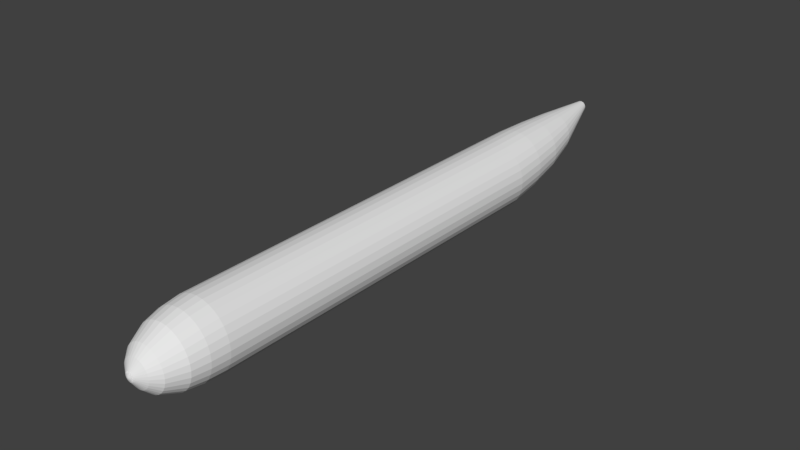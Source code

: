 # Source: plane.blend  (saved by Blender 2.78.0; exported with 4.5.12 LTS)
import bpy
from mathutils import Matrix  # noqa: F401  (used for matrix-valued properties, if any)

bpy.ops.wm.read_factory_settings(use_empty=True)
scene = bpy.context.scene
scene.name = 'Scene'

# ---- collections
col_collection_1 = bpy.data.collections.new('Collection 1'); scene.collection.children.link(col_collection_1)

# ---- world
world_world = bpy.data.worlds.new('World'); scene.world = world_world
world_world.color = (0.05088, 0.05088, 0.05088)
world_world.use_sun_shadow = False
world_world.sun_shadow_jitter_overblur = 0.0
world_world.cycles.sampling_method = 'MANUAL'

# ---- meshes
me_cylinder = bpy.data.meshes.new('Cylinder')
me_cylinder.from_pydata([(0.0, 2.0, 0.2979), (0.1951, 1.981, 0.2979), (0.3827, 1.924, 0.2979), (0.5556, 1.831, 0.2979), (0.7071, 1.707, 0.2979), (0.8315, 1.556, 0.2979), (0.9239, 1.383, 0.2979), (0.9808, 1.195, 0.2979), (1.0, 1.0, 0.2979), (0.9808, 0.8049, 0.2979), (0.9239, 0.6173, 0.2979), (0.8315, 0.4444, 0.2979), (0.7071, 0.2929, 0.2979), (0.5556, 0.1685, 0.2979), (0.3827, 0.07612, 0.2979), (0.1951, 0.01921, 0.2979), (-3.258e-07, -7.55e-08, 0.2979), (-0.1951, 0.01921, 0.2979), (-0.3827, 0.07612, 0.2979), (-0.5556, 0.1685, 0.2979), (-0.7071, 0.2929, 0.2979), (-0.8315, 0.4444, 0.2979), (-0.9239, 0.6173, 0.2979), (-0.9808, 0.8049, 0.2979), (-1.0, 1.0, 0.2979), (-0.9808, 1.195, 0.2979), (-0.9239, 1.383, 0.2979), (-0.8315, 1.556, 0.2979), (-0.7071, 1.707, 0.2979), (-0.5556, 1.831, 0.2979), (-0.3827, 1.924, 0.2979), (-0.1951, 1.981, 0.2979), (0.0, 2.0, -1.902), (0.1951, 1.981, -1.902), (0.3827, 1.924, -1.902), (0.5556, 1.831, -1.902), (0.7071, 1.707, -1.902), (0.8315, 1.556, -1.902), (0.9239, 1.383, -1.902), (0.9808, 1.195, -1.902), (1.0, 1.0, -1.902), (0.9808, 0.8049, -1.902), (0.9239, 0.6173, -1.902), (0.8315, 0.4444, -1.902), (0.7071, 0.2929, -1.902), (0.5556, 0.1685, -1.902), (0.3827, 0.07612, -1.902), (0.1951, 0.01921, -1.902), (-3.258e-07, -1.192e-07, -1.902), (-0.1951, 0.01921, -1.902), (-0.3827, 0.07612, -1.902), (-0.5556, 0.1685, -1.902), (-0.7071, 0.2929, -1.902), (-0.8315, 0.4444, -1.902), (-0.9239, 0.6173, -1.902), (-0.9808, 0.8049, -1.902), (-1.0, 1.0, -1.902), (-0.9808, 1.195, -1.902), (-0.9239, 1.383, -1.902), (-0.8315, 1.556, -1.902), (-0.7071, 1.707, -1.902), (-0.5556, 1.831, -1.902), (-0.3827, 1.924, -1.902), (-0.1951, 1.981, -1.902), (0.0, 2.0, -1.902), (0.1951, 1.981, -1.902), (0.3827, 1.924, -1.902), (0.5556, 1.831, -1.902), (0.7071, 1.707, -1.902), (0.8315, 1.556, -1.902), (0.9239, 1.383, -1.902), (0.9808, 1.195, -1.902), (1.0, 1.0, -1.902), (0.9808, 0.8049, -1.902), (0.9239, 0.6173, -1.902), (0.8315, 0.4444, -1.902), (0.7071, 0.2929, -1.902), (0.5556, 0.1685, -1.902), (0.3827, 0.07612, -1.902), (0.1951, 0.01921, -1.902), (-3.258e-07, -1.192e-07, -1.902), (-0.1951, 0.01921, -1.902), (-0.3827, 0.07612, -1.902), (-0.5556, 0.1685, -1.902), (-0.7071, 0.2929, -1.902), (-0.8315, 0.4444, -1.902), (-0.9239, 0.6173, -1.902), (-0.9808, 0.8049, -1.902), (-1.0, 1.0, -1.902), (-0.9808, 1.195, -1.902), (-0.9239, 1.383, -1.902), (-0.8315, 1.556, -1.902), (-0.7071, 1.707, -1.902), (-0.5556, 1.831, -1.902), (-0.3827, 1.924, -1.902), (-0.1951, 1.981, -1.902), (0.0, 2.0, -1.902), (0.1951, 1.981, -1.902), (0.3827, 1.924, -1.902), (0.5556, 1.831, -1.902), (0.7071, 1.707, -1.902), (0.8315, 1.556, -1.902), (0.9239, 1.383, -1.902), (0.9808, 1.195, -1.902), (1.0, 1.0, -1.902), (0.9808, 0.8049, -1.902), (0.9239, 0.6173, -1.902), (0.8315, 0.4444, -1.902), (0.7071, 0.2929, -1.902), (0.5556, 0.1685, -1.902), (0.3827, 0.07612, -1.902), (0.1951, 0.01921, -1.902), (-3.258e-07, -1.192e-07, -1.902), (-0.1951, 0.01921, -1.902), (-0.3827, 0.07612, -1.902), (-0.5556, 0.1685, -1.902), (-0.7071, 0.2929, -1.902), (-0.8315, 0.4444, -1.902), (-0.9239, 0.6173, -1.902), (-0.9808, 0.8049, -1.902), (-1.0, 1.0, -1.902), (-0.9808, 1.195, -1.902), (-0.9239, 1.383, -1.902), (-0.8315, 1.556, -1.902), (-0.7071, 1.707, -1.902), (-0.5556, 1.831, -1.902), (-0.3827, 1.924, -1.902), (-0.1951, 1.981, -1.902), (0.0, 2.0, -1.902), (0.1951, 1.981, -1.902), (0.3827, 1.924, -1.902), (0.5556, 1.831, -1.902), (0.7071, 1.707, -1.902), (0.8315, 1.556, -1.902), (0.9239, 1.383, -1.902), (0.9808, 1.195, -1.902), (1.0, 1.0, -1.902), (0.9808, 0.8049, -1.902), (0.9239, 0.6173, -1.902), (0.8315, 0.4444, -1.902), (0.7071, 0.2929, -1.902), (0.5556, 0.1685, -1.902), (0.3827, 0.07612, -1.902), (0.1951, 0.01921, -1.902), (-3.258e-07, -1.192e-07, -1.902), (-0.1951, 0.01921, -1.902), (-0.3827, 0.07612, -1.902), (-0.5556, 0.1685, -1.902), (-0.7071, 0.2929, -1.902), (-0.8315, 0.4444, -1.902), (-0.9239, 0.6173, -1.902), (-0.9808, 0.8049, -1.902), (-1.0, 1.0, -1.902), (-0.9808, 1.195, -1.902), (-0.9239, 1.383, -1.902), (-0.8315, 1.556, -1.902), (-0.7071, 1.707, -1.902), (-0.5556, 1.831, -1.902), (-0.3827, 1.924, -1.902), (-0.1951, 1.981, -1.902), (0.0, 2.0, -1.902), (0.1951, 1.981, -1.902), (0.3827, 1.924, -1.902), (0.5556, 1.831, -1.902), (0.7071, 1.707, -1.902), (0.8315, 1.556, -1.902), (0.9239, 1.383, -1.902), (0.9808, 1.195, -1.902), (1.0, 1.0, -1.902), (0.9808, 0.8049, -1.902), (0.9239, 0.6173, -1.902), (0.8315, 0.4444, -1.902), (0.7071, 0.2929, -1.902), (0.5556, 0.1685, -1.902), (0.3827, 0.07612, -1.902), (0.1951, 0.01921, -1.902), (-3.258e-07, -1.192e-07, -1.902), (-0.1951, 0.01921, -1.902), (-0.3827, 0.07612, -1.902), (-0.5556, 0.1685, -1.902), (-0.7071, 0.2929, -1.902), (-0.8315, 0.4444, -1.902), (-0.9239, 0.6173, -1.902), (-0.9808, 0.8049, -1.902), (-1.0, 1.0, -1.902), (-0.9808, 1.195, -1.902), (-0.9239, 1.383, -1.902), (-0.8315, 1.556, -1.902), (-0.7071, 1.707, -1.902), (-0.5556, 1.831, -1.902), (-0.3827, 1.924, -1.902), (-0.1951, 1.981, -1.902), (0.0, 2.0, -1.902), (0.1951, 1.981, -1.902), (0.3827, 1.924, -1.902), (0.5556, 1.831, -1.902), (0.7071, 1.707, -1.902), (0.8315, 1.556, -1.902), (0.9239, 1.383, -1.902), (0.9808, 1.195, -1.902), (1.0, 1.0, -1.902), (0.9808, 0.8049, -1.902), (0.9239, 0.6173, -1.902), (0.8315, 0.4444, -1.902), (0.7071, 0.2929, -1.902), (0.5556, 0.1685, -1.902), (0.3827, 0.07612, -1.902), (0.1951, 0.01921, -1.902), (-3.258e-07, -1.192e-07, -1.902), (-0.1951, 0.01921, -1.902), (-0.3827, 0.07612, -1.902), (-0.5556, 0.1685, -1.902), (-0.7071, 0.2929, -1.902), (-0.8315, 0.4444, -1.902), (-0.9239, 0.6173, -1.902), (-0.9808, 0.8049, -1.902), (-1.0, 1.0, -1.902), (-0.9808, 1.195, -1.902), (-0.9239, 1.383, -1.902), (-0.8315, 1.556, -1.902), (-0.7071, 1.707, -1.902), (-0.5556, 1.831, -1.902), (-0.3827, 1.924, -1.902), (-0.1951, 1.981, -1.902), (0.0, 2.0, -1.902), (0.1951, 1.981, -1.902), (0.3827, 1.924, -1.902), (0.5556, 1.831, -1.902), (0.7071, 1.707, -1.902), (0.8315, 1.556, -1.902), (0.9239, 1.383, -1.902), (0.9808, 1.195, -1.902), (1.0, 1.0, -1.902), (0.9808, 0.8049, -1.902), (0.9239, 0.6173, -1.902), (0.8315, 0.4444, -1.902), (0.7071, 0.2929, -1.902), (0.5556, 0.1685, -1.902), (0.3827, 0.07612, -1.902), (0.1951, 0.01921, -1.902), (-3.258e-07, -1.192e-07, -1.902), (-0.1951, 0.01921, -1.902), (-0.3827, 0.07612, -1.902), (-0.5556, 0.1685, -1.902), (-0.7071, 0.2929, -1.902), (-0.8315, 0.4444, -1.902), (-0.9239, 0.6173, -1.902), (-0.9808, 0.8049, -1.902), (-1.0, 1.0, -1.902), (-0.9808, 1.195, -1.902), (-0.9239, 1.383, -1.902), (-0.8315, 1.556, -1.902), (-0.7071, 1.707, -1.902), (-0.5556, 1.831, -1.902), (-0.3827, 1.924, -1.902), (-0.1951, 1.981, -1.902), (0.0, 2.0, -1.902), (0.1951, 1.981, -1.902), (0.3827, 1.924, -1.902), (0.5556, 1.831, -1.902), (0.7071, 1.707, -1.902), (0.8315, 1.556, -1.902), (0.9239, 1.383, -1.902), (0.9808, 1.195, -1.902), (1.0, 1.0, -1.902), (0.9808, 0.8049, -1.902), (0.9239, 0.6173, -1.902), (0.8315, 0.4444, -1.902), (0.7071, 0.2929, -1.902), (0.5556, 0.1685, -1.902), (0.3827, 0.07612, -1.902), (0.1951, 0.01921, -1.902), (-3.258e-07, -1.192e-07, -1.902), (-0.1951, 0.01921, -1.902), (-0.3827, 0.07612, -1.902), (-0.5556, 0.1685, -1.902), (-0.7071, 0.2929, -1.902), (-0.8315, 0.4444, -1.902), (-0.9239, 0.6173, -1.902), (-0.9808, 0.8049, -1.902), (-1.0, 1.0, -1.902), (-0.9808, 1.195, -1.902), (-0.9239, 1.383, -1.902), (-0.8315, 1.556, -1.902), (-0.7071, 1.707, -1.902), (-0.5556, 1.831, -1.902), (-0.3827, 1.924, -1.902), (-0.1951, 1.981, -1.902), (0.0, 2.0, -1.902), (0.1951, 1.981, -1.902), (0.3827, 1.924, -1.902), (0.5556, 1.831, -1.902), (0.7071, 1.707, -1.902), (0.8315, 1.556, -1.902), (0.9239, 1.383, -1.902), (0.9808, 1.195, -1.902), (1.0, 1.0, -1.902), (0.9808, 0.8049, -1.902), (0.9239, 0.6173, -1.902), (0.8315, 0.4444, -1.902), (0.7071, 0.2929, -1.902), (0.5556, 0.1685, -1.902), (0.3827, 0.07612, -1.902), (0.1951, 0.01921, -1.902), (-3.258e-07, -1.192e-07, -1.902), (-0.1951, 0.01921, -1.902), (-0.3827, 0.07612, -1.902), (-0.5556, 0.1685, -1.902), (-0.7071, 0.2929, -1.902), (-0.8315, 0.4444, -1.902), (-0.9239, 0.6173, -1.902), (-0.9808, 0.8049, -1.902), (-1.0, 1.0, -1.902), (-0.9808, 1.195, -1.902), (-0.9239, 1.383, -1.902), (-0.8315, 1.556, -1.902), (-0.7071, 1.707, -1.902), (-0.5556, 1.831, -1.902), (-0.3827, 1.924, -1.902), (-0.1951, 1.981, -1.902), (7.702e-09, 2.012, -2.102), (0.1825, 1.995, -2.102), (0.3579, 1.941, -2.102), (0.5197, 1.855, -2.102), (0.6614, 1.739, -2.102), (0.7777, 1.597, -2.102), (0.8642, 1.435, -2.102), (0.9174, 1.26, -2.102), (0.9354, 1.077, -2.102), (0.9174, 0.8946, -2.102), (0.8642, 0.7192, -2.102), (0.7777, 0.5575, -2.102), (0.6614, 0.4157, -2.102), (0.5197, 0.2994, -2.102), (0.3579, 0.213, -2.102), (0.1825, 0.1597, -2.102), (-2.971e-07, 0.1418, -2.102), (-0.1825, 0.1597, -2.102), (-0.3579, 0.213, -2.102), (-0.5197, 0.2994, -2.102), (-0.6614, 0.4157, -2.102), (-0.7777, 0.5575, -2.102), (-0.8642, 0.7192, -2.102), (-0.9174, 0.8946, -2.102), (-0.9354, 1.077, -2.102), (-0.9174, 1.26, -2.102), (-0.8642, 1.435, -2.102), (-0.7777, 1.597, -2.102), (-0.6614, 1.739, -2.102), (-0.5197, 1.855, -2.102), (-0.3579, 1.941, -2.102), (-0.1825, 1.995, -2.102), (7.702e-09, 2.012, -2.102), (0.1825, 1.995, -2.102), (0.3579, 1.941, -2.102), (0.5197, 1.855, -2.102), (0.6614, 1.739, -2.102), (0.7777, 1.597, -2.102), (0.8642, 1.435, -2.102), (0.9174, 1.26, -2.102), (0.9354, 1.077, -2.102), (0.9174, 0.8946, -2.102), (0.8642, 0.7192, -2.102), (0.7777, 0.5575, -2.102), (0.6614, 0.4157, -2.102), (0.5197, 0.2994, -2.102), (0.3579, 0.213, -2.102), (0.1825, 0.1597, -2.102), (-2.971e-07, 0.1418, -2.102), (-0.1825, 0.1597, -2.102), (-0.3579, 0.213, -2.102), (-0.5197, 0.2994, -2.102), (-0.6614, 0.4157, -2.102), (-0.7777, 0.5575, -2.102), (-0.8642, 0.7192, -2.102), (-0.9174, 0.8946, -2.102), (-0.9354, 1.077, -2.102), (-0.9174, 1.26, -2.102), (-0.8642, 1.435, -2.102), (-0.7777, 1.597, -2.102), (-0.6614, 1.739, -2.102), (-0.5197, 1.855, -2.102), (-0.3579, 1.941, -2.102), (-0.1825, 1.995, -2.102), (7.702e-09, 2.012, -2.102), (0.1825, 1.995, -2.102), (0.3579, 1.941, -2.102), (0.5197, 1.855, -2.102), (0.6614, 1.739, -2.102), (0.7777, 1.597, -2.102), (0.8642, 1.435, -2.102), (0.9174, 1.26, -2.102), (0.9354, 1.077, -2.102), (0.9174, 0.8946, -2.102), (0.8642, 0.7192, -2.102), (0.7777, 0.5575, -2.102), (0.6614, 0.4157, -2.102), (0.5197, 0.2994, -2.102), (0.3579, 0.213, -2.102), (0.1825, 0.1597, -2.102), (-2.971e-07, 0.1418, -2.102), (-0.1825, 0.1597, -2.102), (-0.3579, 0.213, -2.102), (-0.5197, 0.2994, -2.102), (-0.6614, 0.4157, -2.102), (-0.7777, 0.5575, -2.102), (-0.8642, 0.7192, -2.102), (-0.9174, 0.8946, -2.102), (-0.9354, 1.077, -2.102), (-0.9174, 1.26, -2.102), (-0.8642, 1.435, -2.102), (-0.7777, 1.597, -2.102), (-0.6614, 1.739, -2.102), (-0.5197, 1.855, -2.102), (-0.3579, 1.941, -2.102), (-0.1825, 1.995, -2.102), (7.702e-09, 2.012, -2.102), (0.1825, 1.995, -2.102), (0.3579, 1.941, -2.102), (0.5197, 1.855, -2.102), (0.6614, 1.739, -2.102), (0.7777, 1.597, -2.102), (0.8642, 1.435, -2.102), (0.9174, 1.26, -2.102), (0.9354, 1.077, -2.102), (0.9174, 0.8946, -2.102), (0.8642, 0.7192, -2.102), (0.7777, 0.5575, -2.102), (0.6614, 0.4157, -2.102), (0.5197, 0.2994, -2.102), (0.3579, 0.213, -2.102), (0.1825, 0.1597, -2.102), (-2.971e-07, 0.1418, -2.102), (-0.1825, 0.1597, -2.102), (-0.3579, 0.213, -2.102), (-0.5197, 0.2994, -2.102), (-0.6614, 0.4157, -2.102), (-0.7777, 0.5575, -2.102), (-0.8642, 0.7192, -2.102), (-0.9174, 0.8946, -2.102), (-0.9354, 1.077, -2.102), (-0.9174, 1.26, -2.102), (-0.8642, 1.435, -2.102), (-0.7777, 1.597, -2.102), (-0.6614, 1.739, -2.102), (-0.5197, 1.855, -2.102), (-0.3579, 1.941, -2.102), (-0.1825, 1.995, -2.102), (7.702e-09, 2.012, -2.102), (0.1825, 1.995, -2.102), (0.3579, 1.941, -2.102), (0.5197, 1.855, -2.102), (0.6614, 1.739, -2.102), (0.7777, 1.597, -2.102), (0.8642, 1.435, -2.102), (0.9174, 1.26, -2.102), (0.9354, 1.077, -2.102), (0.9174, 0.8946, -2.102), (0.8642, 0.7192, -2.102), (0.7777, 0.5575, -2.102), (0.6614, 0.4157, -2.102), (0.5197, 0.2994, -2.102), (0.3579, 0.213, -2.102), (0.1825, 0.1597, -2.102), (-2.971e-07, 0.1418, -2.102), (-0.1825, 0.1597, -2.102), (-0.3579, 0.213, -2.102), (-0.5197, 0.2994, -2.102), (-0.6614, 0.4157, -2.102), (-0.7777, 0.5575, -2.102), (-0.8642, 0.7192, -2.102), (-0.9174, 0.8946, -2.102), (-0.9354, 1.077, -2.102), (-0.9174, 1.26, -2.102), (-0.8642, 1.435, -2.102), (-0.7777, 1.597, -2.102), (-0.6614, 1.739, -2.102), (-0.5197, 1.855, -2.102), (-0.3579, 1.941, -2.102), (-0.1825, 1.995, -2.102), (7.702e-09, 2.012, -2.102), (0.1825, 1.995, -2.102), (0.3579, 1.941, -2.102), (0.5197, 1.855, -2.102), (0.6614, 1.739, -2.102), (0.7777, 1.597, -2.102), (0.8642, 1.435, -2.102), (0.9174, 1.26, -2.102), (0.9354, 1.077, -2.102), (0.9174, 0.8946, -2.102), (0.8642, 0.7192, -2.102), (0.7777, 0.5575, -2.102), (0.6614, 0.4157, -2.102), (0.5197, 0.2994, -2.102), (0.3579, 0.213, -2.102), (0.1825, 0.1597, -2.102), (-2.971e-07, 0.1418, -2.102), (-0.1825, 0.1597, -2.102), (-0.3579, 0.213, -2.102), (-0.5197, 0.2994, -2.102), (-0.6614, 0.4157, -2.102), (-0.7777, 0.5575, -2.102), (-0.8642, 0.7192, -2.102), (-0.9174, 0.8946, -2.102), (-0.9354, 1.077, -2.102), (-0.9174, 1.26, -2.102), (-0.8642, 1.435, -2.102), (-0.7777, 1.597, -2.102), (-0.6614, 1.739, -2.102), (-0.5197, 1.855, -2.102), (-0.3579, 1.941, -2.102), (-0.1825, 1.995, -2.102), (7.702e-09, 2.012, -2.102), (0.1825, 1.995, -2.102), (0.3579, 1.941, -2.102), (0.5197, 1.855, -2.102), (0.6614, 1.739, -2.102), (0.7777, 1.597, -2.102), (0.8642, 1.435, -2.102), (0.9174, 1.26, -2.102), (0.9354, 1.077, -2.102), (0.9174, 0.8946, -2.102), (0.8642, 0.7192, -2.102), (0.7777, 0.5575, -2.102), (0.6614, 0.4157, -2.102), (0.5197, 0.2994, -2.102), (0.3579, 0.213, -2.102), (0.1825, 0.1597, -2.102), (-2.971e-07, 0.1418, -2.102), (-0.1825, 0.1597, -2.102), (-0.3579, 0.213, -2.102), (-0.5197, 0.2994, -2.102), (-0.6614, 0.4157, -2.102), (-0.7777, 0.5575, -2.102), (-0.8642, 0.7192, -2.102), (-0.9174, 0.8946, -2.102), (-0.9354, 1.077, -2.102), (-0.9174, 1.26, -2.102), (-0.8642, 1.435, -2.102), (-0.7777, 1.597, -2.102), (-0.6614, 1.739, -2.102), (-0.5197, 1.855, -2.102), (-0.3579, 1.941, -2.102), (-0.1825, 1.995, -2.102), (7.702e-09, 2.012, -2.102), (0.1825, 1.995, -2.102), (0.3579, 1.941, -2.102), (0.5197, 1.855, -2.102), (0.6614, 1.739, -2.102), (0.7777, 1.597, -2.102), (0.8642, 1.435, -2.102), (0.9174, 1.26, -2.102), (0.9354, 1.077, -2.102), (0.9174, 0.8946, -2.102), (0.8642, 0.7192, -2.102), (0.7777, 0.5575, -2.102), (0.6614, 0.4157, -2.102), (0.5197, 0.2994, -2.102), (0.3579, 0.213, -2.102), (0.1825, 0.1597, -2.102), (-2.971e-07, 0.1418, -2.102), (-0.1825, 0.1597, -2.102), (-0.3579, 0.213, -2.102), (-0.5197, 0.2994, -2.102), (-0.6614, 0.4157, -2.102), (-0.7777, 0.5575, -2.102), (-0.8642, 0.7192, -2.102), (-0.9174, 0.8946, -2.102), (-0.9354, 1.077, -2.102), (-0.9174, 1.26, -2.102), (-0.8642, 1.435, -2.102), (-0.7777, 1.597, -2.102), (-0.6614, 1.739, -2.102), (-0.5197, 1.855, -2.102), (-0.3579, 1.941, -2.102), (-0.1825, 1.995, -2.102), (7.702e-09, 2.012, -2.102), (0.1825, 1.995, -2.102), (0.3579, 1.941, -2.102), (0.5197, 1.855, -2.102), (0.6614, 1.739, -2.102), (0.7777, 1.597, -2.102), (0.8642, 1.435, -2.102), (0.9174, 1.26, -2.102), (0.9354, 1.077, -2.102), (0.9174, 0.8946, -2.102), (0.8642, 0.7192, -2.102), (0.7777, 0.5575, -2.102), (0.6614, 0.4157, -2.102), (0.5197, 0.2994, -2.102), (0.3579, 0.213, -2.102), (0.1825, 0.1597, -2.102), (-2.971e-07, 0.1418, -2.102), (-0.1825, 0.1597, -2.102), (-0.3579, 0.213, -2.102), (-0.5197, 0.2994, -2.102), (-0.6614, 0.4157, -2.102), (-0.7777, 0.5575, -2.102), (-0.8642, 0.7192, -2.102), (-0.9174, 0.8946, -2.102), (-0.9354, 1.077, -2.102), (-0.9174, 1.26, -2.102), (-0.8642, 1.435, -2.102), (-0.7777, 1.597, -2.102), (-0.6614, 1.739, -2.102), (-0.5197, 1.855, -2.102), (-0.3579, 1.941, -2.102), (-0.1825, 1.995, -2.102), (2.175e-08, 1.992, -2.302), (0.1595, 1.977, -2.302), (0.3128, 1.93, -2.302), (0.4541, 1.855, -2.302), (0.578, 1.753, -2.302), (0.6797, 1.629, -2.302), (0.7552, 1.488, -2.302), (0.8017, 1.334, -2.302), (0.8174, 1.175, -2.302), (0.8017, 1.015, -2.302), (0.7552, 0.8621, -2.302), (0.6797, 0.7207, -2.302), (0.578, 0.5969, -2.302), (0.4541, 0.4952, -2.302), (0.3128, 0.4197, -2.302), (0.1595, 0.3731, -2.302), (-2.446e-07, 0.3574, -2.302), (-0.1595, 0.3731, -2.302), (-0.3128, 0.4197, -2.302), (-0.4541, 0.4952, -2.302), (-0.578, 0.5969, -2.302), (-0.6797, 0.7207, -2.302), (-0.7552, 0.8621, -2.302), (-0.8017, 1.015, -2.302), (-0.8174, 1.175, -2.302), (-0.8017, 1.334, -2.302), (-0.7552, 1.488, -2.302), (-0.6797, 1.629, -2.302), (-0.578, 1.753, -2.302), (-0.4541, 1.855, -2.302), (-0.3128, 1.93, -2.302), (-0.1595, 1.977, -2.302), (2.175e-08, 1.992, -2.302), (0.1595, 1.977, -2.302), (0.3128, 1.93, -2.302), (0.4541, 1.855, -2.302), (0.578, 1.753, -2.302), (0.6797, 1.629, -2.302), (0.7552, 1.488, -2.302), (0.8017, 1.334, -2.302), (0.8174, 1.175, -2.302), (0.8017, 1.015, -2.302), (0.7552, 0.8621, -2.302), (0.6797, 0.7207, -2.302), (0.578, 0.5969, -2.302), (0.4541, 0.4952, -2.302), (0.3128, 0.4197, -2.302), (0.1595, 0.3731, -2.302), (-2.446e-07, 0.3574, -2.302), (-0.1595, 0.3731, -2.302), (-0.3128, 0.4197, -2.302), (-0.4541, 0.4952, -2.302), (-0.578, 0.5969, -2.302), (-0.6797, 0.7207, -2.302), (-0.7552, 0.8621, -2.302), (-0.8017, 1.015, -2.302), (-0.8174, 1.175, -2.302), (-0.8017, 1.334, -2.302), (-0.7552, 1.488, -2.302), (-0.6797, 1.629, -2.302), (-0.578, 1.753, -2.302), (-0.4541, 1.855, -2.302), (-0.3128, 1.93, -2.302), (-0.1595, 1.977, -2.302), (2.175e-08, 1.992, -2.302), (0.1595, 1.977, -2.302), (0.3128, 1.93, -2.302), (0.4541, 1.855, -2.302), (0.578, 1.753, -2.302), (0.6797, 1.629, -2.302), (0.7552, 1.488, -2.302), (0.8017, 1.334, -2.302), (0.8174, 1.175, -2.302), (0.8017, 1.015, -2.302), (0.7552, 0.8621, -2.302), (0.6797, 0.7207, -2.302), (0.578, 0.5969, -2.302), (0.4541, 0.4952, -2.302), (0.3128, 0.4197, -2.302), (0.1595, 0.3731, -2.302), (-2.446e-07, 0.3574, -2.302), (-0.1595, 0.3731, -2.302), (-0.3128, 0.4197, -2.302), (-0.4541, 0.4952, -2.302), (-0.578, 0.5969, -2.302), (-0.6797, 0.7207, -2.302), (-0.7552, 0.8621, -2.302), (-0.8017, 1.015, -2.302), (-0.8174, 1.175, -2.302), (-0.8017, 1.334, -2.302), (-0.7552, 1.488, -2.302), (-0.6797, 1.629, -2.302), (-0.578, 1.753, -2.302), (-0.4541, 1.855, -2.302), (-0.3128, 1.93, -2.302), (-0.1595, 1.977, -2.302), (2.175e-08, 1.992, -2.302), (0.1595, 1.977, -2.302), (0.3128, 1.93, -2.302), (0.4541, 1.855, -2.302), (0.578, 1.753, -2.302), (0.6797, 1.629, -2.302), (0.7552, 1.488, -2.302), (0.8017, 1.334, -2.302), (0.8174, 1.175, -2.302), (0.8017, 1.015, -2.302), (0.7552, 0.8621, -2.302), (0.6797, 0.7207, -2.302), (0.578, 0.5969, -2.302), (0.4541, 0.4952, -2.302), (0.3128, 0.4197, -2.302), (0.1595, 0.3731, -2.302), (-2.446e-07, 0.3574, -2.302), (-0.1595, 0.3731, -2.302), (-0.3128, 0.4197, -2.302), (-0.4541, 0.4952, -2.302), (-0.578, 0.5969, -2.302), (-0.6797, 0.7207, -2.302), (-0.7552, 0.8621, -2.302), (-0.8017, 1.015, -2.302), (-0.8174, 1.175, -2.302), (-0.8017, 1.334, -2.302), (-0.7552, 1.488, -2.302), (-0.6797, 1.629, -2.302), (-0.578, 1.753, -2.302), (-0.4541, 1.855, -2.302), (-0.3128, 1.93, -2.302), (-0.1595, 1.977, -2.302), (2.175e-08, 1.992, -2.302), (0.1595, 1.977, -2.302), (0.3128, 1.93, -2.302), (0.4541, 1.855, -2.302), (0.578, 1.753, -2.302), (0.6797, 1.629, -2.302), (0.7552, 1.488, -2.302), (0.8017, 1.334, -2.302), (0.8174, 1.175, -2.302), (0.8017, 1.015, -2.302), (0.7552, 0.8621, -2.302), (0.6797, 0.7207, -2.302), (0.578, 0.5969, -2.302), (0.4541, 0.4952, -2.302), (0.3128, 0.4197, -2.302), (0.1595, 0.3731, -2.302), (-2.446e-07, 0.3574, -2.302), (-0.1595, 0.3731, -2.302), (-0.3128, 0.4197, -2.302), (-0.4541, 0.4952, -2.302), (-0.578, 0.5969, -2.302), (-0.6797, 0.7207, -2.302), (-0.7552, 0.8621, -2.302), (-0.8017, 1.015, -2.302), (-0.8174, 1.175, -2.302), (-0.8017, 1.334, -2.302), (-0.7552, 1.488, -2.302), (-0.6797, 1.629, -2.302), (-0.578, 1.753, -2.302), (-0.4541, 1.855, -2.302), (-0.3128, 1.93, -2.302), (-0.1595, 1.977, -2.302), (2.175e-08, 1.992, -2.302), (0.1595, 1.977, -2.302), (0.3128, 1.93, -2.302), (0.4541, 1.855, -2.302), (0.578, 1.753, -2.302), (0.6797, 1.629, -2.302), (0.7552, 1.488, -2.302), (0.8017, 1.334, -2.302), (0.8174, 1.175, -2.302), (0.8017, 1.015, -2.302), (0.7552, 0.8621, -2.302), (0.6797, 0.7207, -2.302), (0.578, 0.5969, -2.302), (0.4541, 0.4952, -2.302), (0.3128, 0.4197, -2.302), (0.1595, 0.3731, -2.302), (-2.446e-07, 0.3574, -2.302), (-0.1595, 0.3731, -2.302), (-0.3128, 0.4197, -2.302), (-0.4541, 0.4952, -2.302), (-0.578, 0.5969, -2.302), (-0.6797, 0.7207, -2.302), (-0.7552, 0.8621, -2.302), (-0.8017, 1.015, -2.302), (-0.8174, 1.175, -2.302), (-0.8017, 1.334, -2.302), (-0.7552, 1.488, -2.302), (-0.6797, 1.629, -2.302), (-0.578, 1.753, -2.302), (-0.4541, 1.855, -2.302), (-0.3128, 1.93, -2.302), (-0.1595, 1.977, -2.302), (2.175e-08, 1.992, -2.302), (0.1595, 1.977, -2.302), (0.3128, 1.93, -2.302), (0.4541, 1.855, -2.302), (0.578, 1.753, -2.302), (0.6797, 1.629, -2.302), (0.7552, 1.488, -2.302), (0.8017, 1.334, -2.302), (0.8174, 1.175, -2.302), (0.8017, 1.015, -2.302), (0.7552, 0.8621, -2.302), (0.6797, 0.7207, -2.302), (0.578, 0.5969, -2.302), (0.4541, 0.4952, -2.302), (0.3128, 0.4197, -2.302), (0.1595, 0.3731, -2.302), (-2.446e-07, 0.3574, -2.302), (-0.1595, 0.3731, -2.302), (-0.3128, 0.4197, -2.302), (-0.4541, 0.4952, -2.302), (-0.578, 0.5969, -2.302), (-0.6797, 0.7207, -2.302), (-0.7552, 0.8621, -2.302), (-0.8017, 1.015, -2.302), (-0.8174, 1.175, -2.302), (-0.8017, 1.334, -2.302), (-0.7552, 1.488, -2.302), (-0.6797, 1.629, -2.302), (-0.578, 1.753, -2.302), (-0.4541, 1.855, -2.302), (-0.3128, 1.93, -2.302), (-0.1595, 1.977, -2.302), (2.175e-08, 1.992, -2.302), (0.1595, 1.977, -2.302), (0.3128, 1.93, -2.302), (0.4541, 1.855, -2.302), (0.578, 1.753, -2.302), (0.6797, 1.629, -2.302), (0.7552, 1.488, -2.302), (0.8017, 1.334, -2.302), (0.8174, 1.175, -2.302), (0.8017, 1.015, -2.302), (0.7552, 0.8621, -2.302), (0.6797, 0.7207, -2.302), (0.578, 0.5969, -2.302), (0.4541, 0.4952, -2.302), (0.3128, 0.4197, -2.302), (0.1595, 0.3731, -2.302), (-2.446e-07, 0.3574, -2.302), (-0.1595, 0.3731, -2.302), (-0.3128, 0.4197, -2.302), (-0.4541, 0.4952, -2.302), (-0.578, 0.5969, -2.302), (-0.6797, 0.7207, -2.302), (-0.7552, 0.8621, -2.302), (-0.8017, 1.015, -2.302), (-0.8174, 1.175, -2.302), (-0.8017, 1.334, -2.302), (-0.7552, 1.488, -2.302), (-0.6797, 1.629, -2.302), (-0.578, 1.753, -2.302), (-0.4541, 1.855, -2.302), (-0.3128, 1.93, -2.302), (-0.1595, 1.977, -2.302), (2.175e-08, 1.992, -2.302), (0.1595, 1.977, -2.302), (0.3128, 1.93, -2.302), (0.4541, 1.855, -2.302), (0.578, 1.753, -2.302), (0.6797, 1.629, -2.302), (0.7552, 1.488, -2.302), (0.8017, 1.334, -2.302), (0.8174, 1.175, -2.302), (0.8017, 1.015, -2.302), (0.7552, 0.8621, -2.302), (0.6797, 0.7207, -2.302), (0.578, 0.5969, -2.302), (0.4541, 0.4952, -2.302), (0.3128, 0.4197, -2.302), (0.1595, 0.3731, -2.302), (-2.446e-07, 0.3574, -2.302), (-0.1595, 0.3731, -2.302), (-0.3128, 0.4197, -2.302), (-0.4541, 0.4952, -2.302), (-0.578, 0.5969, -2.302), (-0.6797, 0.7207, -2.302), (-0.7552, 0.8621, -2.302), (-0.8017, 1.015, -2.302), (-0.8174, 1.175, -2.302), (-0.8017, 1.334, -2.302), (-0.7552, 1.488, -2.302), (-0.6797, 1.629, -2.302), (-0.578, 1.753, -2.302), (-0.4541, 1.855, -2.302), (-0.3128, 1.93, -2.302), (-0.1595, 1.977, -2.302), (4.242e-08, 1.956, -2.502), (0.1215, 1.944, -2.502), (0.2383, 1.908, -2.502), (0.346, 1.851, -2.502), (0.4404, 1.773, -2.502), (0.5179, 1.679, -2.502), (0.5754, 1.571, -2.502), (0.6109, 1.454, -2.502), (0.6228, 1.333, -2.502), (0.6109, 1.211, -2.502), (0.5754, 1.094, -2.502), (0.5179, 0.9868, -2.502), (0.4404, 0.8924, -2.502), (0.346, 0.8149, -2.502), (0.2383, 0.7574, -2.502), (0.1215, 0.7219, -2.502), (-1.605e-07, 0.7099, -2.502), (-0.1215, 0.7219, -2.502), (-0.2383, 0.7574, -2.502), (-0.346, 0.8149, -2.502), (-0.4404, 0.8924, -2.502), (-0.5179, 0.9868, -2.502), (-0.5754, 1.094, -2.502), (-0.6109, 1.211, -2.502), (-0.6228, 1.333, -2.502), (-0.6109, 1.454, -2.502), (-0.5754, 1.571, -2.502), (-0.5179, 1.679, -2.502), (-0.4404, 1.773, -2.502), (-0.346, 1.851, -2.502), (-0.2383, 1.908, -2.502), (-0.1215, 1.944, -2.502), (4.242e-08, 1.956, -2.502), (0.1215, 1.944, -2.502), (0.2383, 1.908, -2.502), (0.346, 1.851, -2.502), (0.4404, 1.773, -2.502), (0.5179, 1.679, -2.502), (0.5754, 1.571, -2.502), (0.6109, 1.454, -2.502), (0.6228, 1.333, -2.502), (0.6109, 1.211, -2.502), (0.5754, 1.094, -2.502), (0.5179, 0.9868, -2.502), (0.4404, 0.8924, -2.502), (0.346, 0.8149, -2.502), (0.2383, 0.7574, -2.502), (0.1215, 0.7219, -2.502), (-1.605e-07, 0.7099, -2.502), (-0.1215, 0.7219, -2.502), (-0.2383, 0.7574, -2.502), (-0.346, 0.8149, -2.502), (-0.4404, 0.8924, -2.502), (-0.5179, 0.9868, -2.502), (-0.5754, 1.094, -2.502), (-0.6109, 1.211, -2.502), (-0.6228, 1.333, -2.502), (-0.6109, 1.454, -2.502), (-0.5754, 1.571, -2.502), (-0.5179, 1.679, -2.502), (-0.4404, 1.773, -2.502), (-0.346, 1.851, -2.502), (-0.2383, 1.908, -2.502), (-0.1215, 1.944, -2.502), (4.242e-08, 1.956, -2.502), (0.1215, 1.944, -2.502), (0.2383, 1.908, -2.502), (0.346, 1.851, -2.502), (0.4404, 1.773, -2.502), (0.5179, 1.679, -2.502), (0.5754, 1.571, -2.502), (0.6109, 1.454, -2.502), (0.6228, 1.333, -2.502), (0.6109, 1.211, -2.502), (0.5754, 1.094, -2.502), (0.5179, 0.9868, -2.502), (0.4404, 0.8924, -2.502), (0.346, 0.8149, -2.502), (0.2383, 0.7574, -2.502), (0.1215, 0.7219, -2.502), (-1.605e-07, 0.7099, -2.502), (-0.1215, 0.7219, -2.502), (-0.2383, 0.7574, -2.502), (-0.346, 0.8149, -2.502), (-0.4404, 0.8924, -2.502), (-0.5179, 0.9868, -2.502), (-0.5754, 1.094, -2.502), (-0.6109, 1.211, -2.502), (-0.6228, 1.333, -2.502), (-0.6109, 1.454, -2.502), (-0.5754, 1.571, -2.502), (-0.5179, 1.679, -2.502), (-0.4404, 1.773, -2.502), (-0.346, 1.851, -2.502), (-0.2383, 1.908, -2.502), (-0.1215, 1.944, -2.502), (4.242e-08, 1.956, -2.502), (0.1215, 1.944, -2.502), (0.2383, 1.908, -2.502), (0.346, 1.851, -2.502), (0.4404, 1.773, -2.502), (0.5179, 1.679, -2.502), (0.5754, 1.571, -2.502), (0.6109, 1.454, -2.502), (0.6228, 1.333, -2.502), (0.6109, 1.211, -2.502), (0.5754, 1.094, -2.502), (0.5179, 0.9868, -2.502), (0.4404, 0.8924, -2.502), (0.346, 0.8149, -2.502), (0.2383, 0.7574, -2.502), (0.1215, 0.7219, -2.502), (-1.605e-07, 0.7099, -2.502), (-0.1215, 0.7219, -2.502), (-0.2383, 0.7574, -2.502), (-0.346, 0.8149, -2.502), (-0.4404, 0.8924, -2.502), (-0.5179, 0.9868, -2.502), (-0.5754, 1.094, -2.502), (-0.6109, 1.211, -2.502), (-0.6228, 1.333, -2.502), (-0.6109, 1.454, -2.502), (-0.5754, 1.571, -2.502), (-0.5179, 1.679, -2.502), (-0.4404, 1.773, -2.502), (-0.346, 1.851, -2.502), (-0.2383, 1.908, -2.502), (-0.1215, 1.944, -2.502), (4.242e-08, 1.956, -2.502), (0.1215, 1.944, -2.502), (0.2383, 1.908, -2.502), (0.346, 1.851, -2.502), (0.4404, 1.773, -2.502), (0.5179, 1.679, -2.502), (0.5754, 1.571, -2.502), (0.6109, 1.454, -2.502), (0.6228, 1.333, -2.502), (0.6109, 1.211, -2.502), (0.5754, 1.094, -2.502), (0.5179, 0.9868, -2.502), (0.4404, 0.8924, -2.502), (0.346, 0.8149, -2.502), (0.2383, 0.7574, -2.502), (0.1215, 0.7219, -2.502), (-1.605e-07, 0.7099, -2.502), (-0.1215, 0.7219, -2.502), (-0.2383, 0.7574, -2.502), (-0.346, 0.8149, -2.502), (-0.4404, 0.8924, -2.502), (-0.5179, 0.9868, -2.502), (-0.5754, 1.094, -2.502), (-0.6109, 1.211, -2.502), (-0.6228, 1.333, -2.502), (-0.6109, 1.454, -2.502), (-0.5754, 1.571, -2.502), (-0.5179, 1.679, -2.502), (-0.4404, 1.773, -2.502), (-0.346, 1.851, -2.502), (-0.2383, 1.908, -2.502), (-0.1215, 1.944, -2.502), (4.242e-08, 1.956, -2.502), (0.1215, 1.944, -2.502), (0.2383, 1.908, -2.502), (0.346, 1.851, -2.502), (0.4404, 1.773, -2.502), (0.5179, 1.679, -2.502), (0.5754, 1.571, -2.502), (0.6109, 1.454, -2.502), (0.6228, 1.333, -2.502), (0.6109, 1.211, -2.502), (0.5754, 1.094, -2.502), (0.5179, 0.9868, -2.502), (0.4404, 0.8924, -2.502), (0.346, 0.8149, -2.502), (0.2383, 0.7574, -2.502), (0.1215, 0.7219, -2.502), (-1.605e-07, 0.7099, -2.502), (-0.1215, 0.7219, -2.502), (-0.2383, 0.7574, -2.502), (-0.346, 0.8149, -2.502), (-0.4404, 0.8924, -2.502), (-0.5179, 0.9868, -2.502), (-0.5754, 1.094, -2.502), (-0.6109, 1.211, -2.502), (-0.6228, 1.333, -2.502), (-0.6109, 1.454, -2.502), (-0.5754, 1.571, -2.502), (-0.5179, 1.679, -2.502), (-0.4404, 1.773, -2.502), (-0.346, 1.851, -2.502), (-0.2383, 1.908, -2.502), (-0.1215, 1.944, -2.502), (4.242e-08, 1.956, -2.502), (0.1215, 1.944, -2.502), (0.2383, 1.908, -2.502), (0.346, 1.851, -2.502), (0.4404, 1.773, -2.502), (0.5179, 1.679, -2.502), (0.5754, 1.571, -2.502), (0.6109, 1.454, -2.502), (0.6228, 1.333, -2.502), (0.6109, 1.211, -2.502), (0.5754, 1.094, -2.502), (0.5179, 0.9868, -2.502), (0.4404, 0.8924, -2.502), (0.346, 0.8149, -2.502), (0.2383, 0.7574, -2.502), (0.1215, 0.7219, -2.502), (-1.605e-07, 0.7099, -2.502), (-0.1215, 0.7219, -2.502), (-0.2383, 0.7574, -2.502), (-0.346, 0.8149, -2.502), (-0.4404, 0.8924, -2.502), (-0.5179, 0.9868, -2.502), (-0.5754, 1.094, -2.502), (-0.6109, 1.211, -2.502), (-0.6228, 1.333, -2.502), (-0.6109, 1.454, -2.502), (-0.5754, 1.571, -2.502), (-0.5179, 1.679, -2.502), (-0.4404, 1.773, -2.502), (-0.346, 1.851, -2.502), (-0.2383, 1.908, -2.502), (-0.1215, 1.944, -2.502), (4.242e-08, 1.956, -2.502), (0.1215, 1.944, -2.502), (0.2383, 1.908, -2.502), (0.346, 1.851, -2.502), (0.4404, 1.773, -2.502), (0.5179, 1.679, -2.502), (0.5754, 1.571, -2.502), (0.6109, 1.454, -2.502), (0.6228, 1.333, -2.502), (0.6109, 1.211, -2.502), (0.5754, 1.094, -2.502), (0.5179, 0.9868, -2.502), (0.4404, 0.8924, -2.502), (0.346, 0.8149, -2.502), (0.2383, 0.7574, -2.502), (0.1215, 0.7219, -2.502), (-1.605e-07, 0.7099, -2.502), (-0.1215, 0.7219, -2.502), (-0.2383, 0.7574, -2.502), (-0.346, 0.8149, -2.502), (-0.4404, 0.8924, -2.502), (-0.5179, 0.9868, -2.502), (-0.5754, 1.094, -2.502), (-0.6109, 1.211, -2.502), (-0.6228, 1.333, -2.502), (-0.6109, 1.454, -2.502), (-0.5754, 1.571, -2.502), (-0.5179, 1.679, -2.502), (-0.4404, 1.773, -2.502), (-0.346, 1.851, -2.502), (-0.2383, 1.908, -2.502), (-0.1215, 1.944, -2.502), (4.242e-08, 1.956, -2.502), (0.1215, 1.944, -2.502), (0.2383, 1.908, -2.502), (0.346, 1.851, -2.502), (0.4404, 1.773, -2.502), (0.5179, 1.679, -2.502), (0.5754, 1.571, -2.502), (0.6109, 1.454, -2.502), (0.6228, 1.333, -2.502), (0.6109, 1.211, -2.502), (0.5754, 1.094, -2.502), (0.5179, 0.9868, -2.502), (0.4404, 0.8924, -2.502), (0.346, 0.8149, -2.502), (0.2383, 0.7574, -2.502), (0.1215, 0.7219, -2.502), (-1.605e-07, 0.7099, -2.502), (-0.1215, 0.7219, -2.502), (-0.2383, 0.7574, -2.502), (-0.346, 0.8149, -2.502), (-0.4404, 0.8924, -2.502), (-0.5179, 0.9868, -2.502), (-0.5754, 1.094, -2.502), (-0.6109, 1.211, -2.502), (-0.6228, 1.333, -2.502), (-0.6109, 1.454, -2.502), (-0.5754, 1.571, -2.502), (-0.5179, 1.679, -2.502), (-0.4404, 1.773, -2.502), (-0.346, 1.851, -2.502), (-0.2383, 1.908, -2.502), (-0.1215, 1.944, -2.502), (-0.03086, 1.865, -2.825), (-0.06053, 1.856, -2.825), (-0.08787, 1.842, -2.825), (-0.1118, 1.822, -2.825), (-0.1315, 1.798, -2.825), (-0.1461, 1.771, -2.825), (-0.1551, 1.741, -2.825), (-0.1582, 1.71, -2.825), (-0.1551, 1.679, -2.825), (-0.1461, 1.65, -2.825), (-0.1315, 1.622, -2.825), (-0.1118, 1.598, -2.825), (-0.08787, 1.579, -2.825), (-0.06053, 1.564, -2.825), (-0.03086, 1.555, -2.825), (6.241e-08, 1.552, -2.825), (0.03086, 1.555, -2.825), (0.06053, 1.564, -2.825), (0.08787, 1.579, -2.825), (0.1118, 1.598, -2.825), (0.1315, 1.622, -2.825), (0.1461, 1.65, -2.825), (0.1551, 1.679, -2.825), (0.1582, 1.71, -2.825), (0.1551, 1.741, -2.825), (0.1461, 1.771, -2.825), (0.1315, 1.798, -2.825), (0.1118, 1.822, -2.825), (0.08787, 1.842, -2.825), (0.06053, 1.856, -2.825), (0.03086, 1.865, -2.825), (1.139e-07, 1.868, -2.825), (-0.03086, 1.865, -2.825), (-0.06053, 1.856, -2.825), (-0.08787, 1.842, -2.825), (-0.1118, 1.822, -2.825), (-0.1315, 1.798, -2.825), (-0.1461, 1.771, -2.825), (-0.1551, 1.741, -2.825), (-0.1582, 1.71, -2.825), (-0.1551, 1.679, -2.825), (-0.1461, 1.65, -2.825), (-0.1315, 1.622, -2.825), (-0.1118, 1.598, -2.825), (-0.08787, 1.579, -2.825), (-0.06053, 1.564, -2.825), (-0.03086, 1.555, -2.825), (6.241e-08, 1.552, -2.825), (0.03086, 1.555, -2.825), (0.06053, 1.564, -2.825), (0.08787, 1.579, -2.825), (0.1118, 1.598, -2.825), (0.1315, 1.622, -2.825), (0.1461, 1.65, -2.825), (0.1551, 1.679, -2.825), (0.1582, 1.71, -2.825), (0.1551, 1.741, -2.825), (0.1461, 1.771, -2.825), (0.1315, 1.798, -2.825), (0.1118, 1.822, -2.825), (0.08787, 1.842, -2.825), (0.06053, 1.856, -2.825), (0.03086, 1.865, -2.825), (1.139e-07, 1.868, -2.825), (-0.03086, 1.865, -2.825), (-0.06053, 1.856, -2.825), (-0.08787, 1.842, -2.825), (-0.1118, 1.822, -2.825), (-0.1315, 1.798, -2.825), (-0.1461, 1.771, -2.825), (-0.1551, 1.741, -2.825), (-0.1582, 1.71, -2.825), (-0.1551, 1.679, -2.825), (-0.1461, 1.65, -2.825), (-0.1315, 1.622, -2.825), (-0.1118, 1.598, -2.825), (-0.08787, 1.579, -2.825), (-0.06053, 1.564, -2.825), (-0.03086, 1.555, -2.825), (6.241e-08, 1.552, -2.825), (0.03086, 1.555, -2.825), (0.06053, 1.564, -2.825), (0.08787, 1.579, -2.825), (0.1118, 1.598, -2.825), (0.1315, 1.622, -2.825), (0.1461, 1.65, -2.825), (0.1551, 1.679, -2.825), (0.1582, 1.71, -2.825), (0.1551, 1.741, -2.825), (0.1461, 1.771, -2.825), (0.1315, 1.798, -2.825), (0.1118, 1.822, -2.825), (0.08787, 1.842, -2.825), (0.06053, 1.856, -2.825), (0.03086, 1.865, -2.825), (1.139e-07, 1.868, -2.825), (-0.03086, 1.865, -2.825), (-0.06053, 1.856, -2.825), (-0.08787, 1.842, -2.825), (-0.1118, 1.822, -2.825), (-0.1315, 1.798, -2.825), (-0.1461, 1.771, -2.825), (-0.1551, 1.741, -2.825), (-0.1582, 1.71, -2.825), (-0.1551, 1.679, -2.825), (-0.1461, 1.65, -2.825), (-0.1315, 1.622, -2.825), (-0.1118, 1.598, -2.825), (-0.08787, 1.579, -2.825), (-0.06053, 1.564, -2.825), (-0.03086, 1.555, -2.825), (6.241e-08, 1.552, -2.825), (0.03086, 1.555, -2.825), (0.06053, 1.564, -2.825), (0.08787, 1.579, -2.825), (0.1118, 1.598, -2.825), (0.1315, 1.622, -2.825), (0.1461, 1.65, -2.825), (0.1551, 1.679, -2.825), (0.1582, 1.71, -2.825), (0.1551, 1.741, -2.825), (0.1461, 1.771, -2.825), (0.1315, 1.798, -2.825), (0.1118, 1.822, -2.825), (0.08787, 1.842, -2.825), (0.06053, 1.856, -2.825), (0.03086, 1.865, -2.825), (1.139e-07, 1.868, -2.825), (-0.03086, 1.865, -2.825), (-0.06053, 1.856, -2.825), (-0.08787, 1.842, -2.825), (-0.1118, 1.822, -2.825), (-0.1315, 1.798, -2.825), (-0.1461, 1.771, -2.825), (-0.1551, 1.741, -2.825), (-0.1582, 1.71, -2.825), (-0.1551, 1.679, -2.825), (-0.1461, 1.65, -2.825), (-0.1315, 1.622, -2.825), (-0.1118, 1.598, -2.825), (-0.08787, 1.579, -2.825), (-0.06053, 1.564, -2.825), (-0.03086, 1.555, -2.825), (6.241e-08, 1.552, -2.825), (0.03086, 1.555, -2.825), (0.06053, 1.564, -2.825), (0.08787, 1.579, -2.825), (0.1118, 1.598, -2.825), (0.1315, 1.622, -2.825), (0.1461, 1.65, -2.825), (0.1551, 1.679, -2.825), (0.1582, 1.71, -2.825), (0.1551, 1.741, -2.825), (0.1461, 1.771, -2.825), (0.1315, 1.798, -2.825), (0.1118, 1.822, -2.825), (0.08787, 1.842, -2.825), (0.06053, 1.856, -2.825), (0.03086, 1.865, -2.825), (1.139e-07, 1.868, -2.825), (-0.03086, 1.865, -2.825), (-0.06053, 1.856, -2.825), (-0.08787, 1.842, -2.825), (-0.1118, 1.822, -2.825), (-0.1315, 1.798, -2.825), (-0.1461, 1.771, -2.825), (-0.1551, 1.741, -2.825), (-0.1582, 1.71, -2.825), (-0.1551, 1.679, -2.825), (-0.1461, 1.65, -2.825), (-0.1315, 1.622, -2.825), (-0.1118, 1.598, -2.825), (-0.08787, 1.579, -2.825), (-0.06053, 1.564, -2.825), (-0.03086, 1.555, -2.825), (6.241e-08, 1.552, -2.825), (0.03086, 1.555, -2.825), (0.06053, 1.564, -2.825), (0.08787, 1.579, -2.825), (0.1118, 1.598, -2.825), (0.1315, 1.622, -2.825), (0.1461, 1.65, -2.825), (0.1551, 1.679, -2.825), (0.1582, 1.71, -2.825), (0.1551, 1.741, -2.825), (0.1461, 1.771, -2.825), (0.1315, 1.798, -2.825), (0.1118, 1.822, -2.825), (0.08787, 1.842, -2.825), (0.06053, 1.856, -2.825), (0.03086, 1.865, -2.825), (1.139e-07, 1.868, -2.825), (-0.03086, 1.865, -2.825), (-0.06053, 1.856, -2.825), (-0.08787, 1.842, -2.825), (-0.1118, 1.822, -2.825), (-0.1315, 1.798, -2.825), (-0.1461, 1.771, -2.825), (-0.1551, 1.741, -2.825), (-0.1582, 1.71, -2.825), (-0.1551, 1.679, -2.825), (-0.1461, 1.65, -2.825), (-0.1315, 1.622, -2.825), (-0.1118, 1.598, -2.825), (-0.08787, 1.579, -2.825), (-0.06053, 1.564, -2.825), (-0.03086, 1.555, -2.825), (6.241e-08, 1.552, -2.825), (0.03086, 1.555, -2.825), (0.06053, 1.564, -2.825), (0.08787, 1.579, -2.825), (0.1118, 1.598, -2.825), (0.1315, 1.622, -2.825), (0.1461, 1.65, -2.825), (0.1551, 1.679, -2.825), (0.1582, 1.71, -2.825), (0.1551, 1.741, -2.825), (0.1461, 1.771, -2.825), (0.1315, 1.798, -2.825), (0.1118, 1.822, -2.825), (0.08787, 1.842, -2.825), (0.06053, 1.856, -2.825), (0.03086, 1.865, -2.825), (1.139e-07, 1.868, -2.825), (-0.03086, 1.865, -2.825), (-0.06053, 1.856, -2.825), (-0.08787, 1.842, -2.825), (-0.1118, 1.822, -2.825), (-0.1315, 1.798, -2.825), (-0.1461, 1.771, -2.825), (-0.1551, 1.741, -2.825), (-0.1582, 1.71, -2.825), (-0.1551, 1.679, -2.825), (-0.1461, 1.65, -2.825), (-0.1315, 1.622, -2.825), (-0.1118, 1.598, -2.825), (-0.08787, 1.579, -2.825), (-0.06053, 1.564, -2.825), (-0.03086, 1.555, -2.825), (6.241e-08, 1.552, -2.825), (0.03086, 1.555, -2.825), (0.06053, 1.564, -2.825), (0.08787, 1.579, -2.825), (0.1118, 1.598, -2.825), (0.1315, 1.622, -2.825), (0.1461, 1.65, -2.825), (0.1551, 1.679, -2.825), (0.1582, 1.71, -2.825), (0.1551, 1.741, -2.825), (0.1461, 1.771, -2.825), (0.1315, 1.798, -2.825), (0.1118, 1.822, -2.825), (0.08787, 1.842, -2.825), (0.06053, 1.856, -2.825), (0.03086, 1.865, -2.825), (1.139e-07, 1.868, -2.825), (-0.03086, 1.865, -2.825), (-0.06053, 1.856, -2.825), (-0.08787, 1.842, -2.825), (-0.1118, 1.822, -2.825), (-0.1315, 1.798, -2.825), (-0.1461, 1.771, -2.825), (-0.1551, 1.741, -2.825), (-0.1582, 1.71, -2.825), (-0.1551, 1.679, -2.825), (-0.1461, 1.65, -2.825), (-0.1315, 1.622, -2.825), (-0.1118, 1.598, -2.825), (-0.08787, 1.579, -2.825), (-0.06053, 1.564, -2.825), (-0.03086, 1.555, -2.825), (6.241e-08, 1.552, -2.825), (0.03086, 1.555, -2.825), (0.06053, 1.564, -2.825), (0.08787, 1.579, -2.825), (0.1118, 1.598, -2.825), (0.1315, 1.622, -2.825), (0.1461, 1.65, -2.825), (0.1551, 1.679, -2.825), (0.1582, 1.71, -2.825), (0.1551, 1.741, -2.825), (0.1461, 1.771, -2.825), (0.1315, 1.798, -2.825), (0.1118, 1.822, -2.825), (0.08787, 1.842, -2.825), (0.06053, 1.856, -2.825), (0.03086, 1.865, -2.825), (1.139e-07, 1.868, -2.825), (7.712e-09, 1.937, 0.4006), (0.187, 1.918, 0.4006), (0.3668, 1.864, 0.4006), (0.5325, 1.775, 0.4006), (0.6777, 1.656, 0.4006), (0.7969, 1.511, 0.4006), (0.8854, 1.345, 0.4006), (0.94, 1.165, 0.4006), (0.9584, 0.9784, 0.4006), (0.94, 0.7914, 0.4006), (0.8854, 0.6116, 0.4006), (0.7969, 0.4459, 0.4006), (0.6777, 0.3007, 0.4006), (0.5325, 0.1815, 0.4006), (0.3668, 0.09292, 0.4006), (0.187, 0.03838, 0.4006), (-3.046e-07, 0.01996, 0.4006), (-0.187, 0.03838, 0.4006), (-0.3668, 0.09292, 0.4006), (-0.5325, 0.1815, 0.4006), (-0.6777, 0.3007, 0.4006), (-0.7969, 0.4459, 0.4006), (-0.8854, 0.6116, 0.4006), (-0.94, 0.7914, 0.4006), (-0.9584, 0.9784, 0.4006), (-0.94, 1.165, 0.4006), (-0.8854, 1.345, 0.4006), (-0.7969, 1.511, 0.4006), (-0.6777, 1.656, 0.4006), (-0.5325, 1.775, 0.4006), (-0.3668, 1.864, 0.4006), (-0.187, 1.918, 0.4006), (1.49e-07, 1.807, 0.4965), (0.1683, 1.79, 0.4965), (0.3302, 1.741, 0.4965), (0.4793, 1.661, 0.4965), (0.6101, 1.554, 0.4965), (0.7174, 1.423, 0.4965), (0.7971, 1.274, 0.4965), (0.8462, 1.112, 0.4965), (0.8628, 0.9438, 0.4965), (0.8462, 0.7754, 0.4965), (0.7971, 0.6136, 0.4965), (0.7174, 0.4644, 0.4965), (0.6101, 0.3337, 0.4965), (0.4793, 0.2264, 0.4965), (0.3302, 0.1467, 0.4965), (0.1683, 0.09756, 0.4965), (-1.322e-07, 0.08098, 0.4965), (-0.1683, 0.09756, 0.4965), (-0.3302, 0.1467, 0.4965), (-0.4793, 0.2264, 0.4965), (-0.6101, 0.3337, 0.4965), (-0.7174, 0.4644, 0.4965), (-0.7971, 0.6136, 0.4965), (-0.8462, 0.7754, 0.4965), (-0.8628, 0.9438, 0.4965), (-0.8462, 1.112, 0.4965), (-0.7971, 1.274, 0.4965), (-0.7174, 1.423, 0.4965), (-0.6101, 1.554, 0.4965), (-0.4793, 1.661, 0.4965), (-0.3302, 1.741, 0.4965), (-0.1683, 1.79, 0.4965), (1.49e-07, 1.807, 0.4965), (0.1683, 1.79, 0.4965), (0.3302, 1.741, 0.4965), (0.4793, 1.661, 0.4965), (0.6101, 1.554, 0.4965), (0.7174, 1.423, 0.4965), (0.7971, 1.274, 0.4965), (0.8462, 1.112, 0.4965), (0.8628, 0.9438, 0.4965), (0.8462, 0.7754, 0.4965), (0.7971, 0.6136, 0.4965), (0.7174, 0.4644, 0.4965), (0.6101, 0.3337, 0.4965), (0.4793, 0.2264, 0.4965), (0.3302, 0.1467, 0.4965), (0.1683, 0.09756, 0.4965), (-1.322e-07, 0.08098, 0.4965), (-0.1683, 0.09756, 0.4965), (-0.3302, 0.1467, 0.4965), (-0.4793, 0.2264, 0.4965), (-0.6101, 0.3337, 0.4965), (-0.7174, 0.4644, 0.4965), (-0.7971, 0.6136, 0.4965), (-0.8462, 0.7754, 0.4965), (-0.8628, 0.9438, 0.4965), (-0.8462, 1.112, 0.4965), (-0.7971, 1.274, 0.4965), (-0.7174, 1.423, 0.4965), (-0.6101, 1.554, 0.4965), (-0.4793, 1.661, 0.4965), (-0.3302, 1.741, 0.4965), (-0.1683, 1.79, 0.4965), (1.733e-07, 1.535, 0.5979), (0.1217, 1.523, 0.5979), (0.2388, 1.488, 0.5979), (0.3466, 1.43, 0.5979), (0.4412, 1.353, 0.5979), (0.5188, 1.258, 0.5979), (0.5764, 1.15, 0.5979), (0.6119, 1.033, 0.5979), (0.6239, 0.9115, 0.5979), (0.6119, 0.7898, 0.5979), (0.5764, 0.6728, 0.5979), (0.5188, 0.5649, 0.5979), (0.4412, 0.4704, 0.5979), (0.3466, 0.3928, 0.5979), (0.2388, 0.3351, 0.5979), (0.1217, 0.2996, 0.5979), (-2.999e-08, 0.2876, 0.5979), (-0.1217, 0.2996, 0.5979), (-0.2388, 0.3351, 0.5979), (-0.3466, 0.3928, 0.5979), (-0.4412, 0.4704, 0.5979), (-0.5188, 0.5649, 0.5979), (-0.5764, 0.6728, 0.5979), (-0.6119, 0.7898, 0.5979), (-0.6239, 0.9115, 0.5979), (-0.6119, 1.033, 0.5979), (-0.5764, 1.15, 0.5979), (-0.5188, 1.258, 0.5979), (-0.4412, 1.353, 0.5979), (-0.3466, 1.43, 0.5979), (-0.2388, 1.488, 0.5979), (-0.1217, 1.523, 0.5979), (-0.07772, 1.302, 0.6457), (-0.1525, 1.28, 0.6457), (-0.2213, 1.243, 0.6457), (-0.2817, 1.193, 0.6457), (-0.3313, 1.133, 0.6457), (-0.3681, 1.064, 0.6457), (-0.3907, 0.9892, 0.6457), (-0.3984, 0.9115, 0.6457), (-0.3907, 0.8338, 0.6457), (-0.3681, 0.7591, 0.6457), (-0.3313, 0.6902, 0.6457), (-0.2817, 0.6298, 0.6457), (-0.2213, 0.5803, 0.6457), (-0.1525, 0.5434, 0.6457), (-0.07772, 0.5208, 0.6457), (6.529e-08, 0.5131, 0.6457), (0.07772, 0.5208, 0.6457), (0.1525, 0.5434, 0.6457), (0.2213, 0.5803, 0.6457), (0.2817, 0.6298, 0.6457), (0.3313, 0.6902, 0.6457), (0.3681, 0.7591, 0.6457), (0.3907, 0.8338, 0.6457), (0.3984, 0.9115, 0.6457), (0.3907, 0.9892, 0.6457), (0.3681, 1.064, 0.6457), (0.3313, 1.133, 0.6457), (0.2817, 1.193, 0.6457), (0.2213, 1.243, 0.6457), (0.1525, 1.28, 0.6457), (0.07772, 1.302, 0.6457), (1.951e-07, 1.31, 0.6457), (-0.03009, 1.063, 0.6784), (-0.05902, 1.054, 0.6784), (-0.08569, 1.04, 0.6784), (-0.1091, 1.021, 0.6784), (-0.1282, 0.9972, 0.6784), (-0.1425, 0.9705, 0.6784), (-0.1513, 0.9416, 0.6784), (-0.1542, 0.9115, 0.6784), (-0.1513, 0.8814, 0.6784), (-0.1425, 0.8525, 0.6784), (-0.1282, 0.8258, 0.6784), (-0.1091, 0.8025, 0.6784), (-0.08569, 0.7833, 0.6784), (-0.05902, 0.769, 0.6784), (-0.03009, 0.7603, 0.6784), (1.621e-07, 0.7573, 0.6784), (0.03009, 0.7603, 0.6784), (0.05902, 0.769, 0.6784), (0.08569, 0.7833, 0.6784), (0.1091, 0.8025, 0.6784), (0.1282, 0.8258, 0.6784), (0.1425, 0.8525, 0.6784), (0.1513, 0.8814, 0.6784), (0.1542, 0.9115, 0.6784), (0.1513, 0.9416, 0.6784), (0.1425, 0.9705, 0.6784), (0.1282, 0.9972, 0.6784), (0.1091, 1.021, 0.6784), (0.08569, 1.04, 0.6784), (0.05902, 1.054, 0.6784), (0.03009, 1.063, 0.6784), (2.203e-07, 1.066, 0.6784), (2.276e-07, 0.9115, 0.6914), (-0.02932, 1.022, 0.6835), (-0.03717, 1.02, 0.6835), (-0.06949, 1.003, 0.6835), (-0.07583, 0.9975, 0.6835), (-0.09908, 0.9691, 0.6835), (-0.1029, 0.9619, 0.6835), (-0.1136, 0.9268, 0.6835), (-0.1144, 0.9187, 0.6835), (-0.1108, 0.8822, 0.6835), (-0.1084, 0.8743, 0.6835), (-0.09114, 0.842, 0.6835), (-0.08594, 0.8357, 0.6835), (-0.05761, 0.8124, 0.6835), (-0.05038, 0.8086, 0.6835), (-0.01531, 0.7979, 0.6835), (-0.007144, 0.7971, 0.6835), (0.02932, 0.8007, 0.6835), (0.03718, 0.8031, 0.6835), (0.06949, 0.8204, 0.6835), (0.07584, 0.8256, 0.6835), (0.09908, 0.8539, 0.6835), (0.1029, 0.8611, 0.6835), (0.1136, 0.8962, 0.6835), (0.1144, 0.9044, 0.6835), (0.1108, 0.9408, 0.6835), (0.1084, 0.9487, 0.6835), (0.09114, 0.981, 0.6835), (0.08594, 0.9874, 0.6835), (0.05761, 1.011, 0.6835), (0.05038, 1.014, 0.6835), (0.1084, 0.8743, 0.6835), (0.1108, 0.8822, 0.6835), (0.1144, 0.9187, 0.6835), (0.1136, 0.9268, 0.6835), (0.1029, 0.9619, 0.6835), (0.09908, 0.9691, 0.6835), (-0.007144, 1.026, 0.6835), (-0.01531, 1.025, 0.6835), (0.07584, 0.9975, 0.6835), (0.06949, 1.003, 0.6835), (-0.05038, 1.014, 0.6835), (-0.05761, 1.011, 0.6835), (0.03718, 1.02, 0.6835), (0.02932, 1.022, 0.6835), (-0.08594, 0.9874, 0.6835), (-0.09114, 0.981, 0.6835), (0.01531, 1.025, 0.6835), (0.007145, 1.026, 0.6835), (-0.1084, 0.9487, 0.6835), (-0.1108, 0.9408, 0.6835), (-0.1144, 0.9044, 0.6835), (-0.1136, 0.8962, 0.6835), (-0.1029, 0.8611, 0.6835), (-0.09908, 0.8539, 0.6835), (-0.07583, 0.8256, 0.6835), (-0.06949, 0.8204, 0.6835), (-0.03717, 0.8031, 0.6835), (-0.02932, 0.8007, 0.6835), (0.007145, 0.7971, 0.6835), (0.01531, 0.7979, 0.6835), (0.05038, 0.8086, 0.6835), (0.05761, 0.8124, 0.6835), (0.08594, 0.8357, 0.6835), (0.09114, 0.842, 0.6835), (-0.009473, 0.9591, 0.689), (-0.01764, 1.0, 0.6855), (-0.06393, 0.8476, 0.6855), (-0.03434, 0.8772, 0.689), (-0.04038, 0.8845, 0.689), (-0.07518, 0.8613, 0.6855), (0.05023, 0.9867, 0.6855), (0.02698, 0.9519, 0.689), (0.03434, 0.9459, 0.689), (0.06393, 0.9755, 0.6855), (-0.0346, 0.828, 0.6855), (-0.01858, 0.8667, 0.689), (-0.02698, 0.8711, 0.689), (-0.05023, 0.8363, 0.6855), (-0.05023, 0.9867, 0.6855), (-0.02698, 0.9519, 0.689), (-0.01858, 0.9564, 0.689), (-0.0346, 0.9951, 0.6855), (1.881e-07, 0.8211, 0.6855), (2.06e-07, 0.863, 0.689), (-0.009473, 0.8639, 0.689), (-0.01764, 0.8228, 0.6855), (0.01764, 1.0, 0.6855), (0.009474, 0.9591, 0.689), (0.01858, 0.9564, 0.689), (0.0346, 0.9951, 0.6855), (0.0346, 0.828, 0.6855), (0.01858, 0.8667, 0.689), (0.009474, 0.8639, 0.689), (0.01764, 0.8228, 0.6855), (-0.07518, 0.9618, 0.6855), (-0.04038, 0.9385, 0.689), (-0.03434, 0.9459, 0.689), (-0.06393, 0.9755, 0.6855), (0.06393, 0.8476, 0.6855), (0.03434, 0.8772, 0.689), (0.02698, 0.8711, 0.689), (0.05023, 0.8363, 0.6855), (2.285e-07, 1.002, 0.6855), (2.325e-07, 0.9601, 0.689), (0.08353, 0.8769, 0.6855), (0.04486, 0.8929, 0.689), (0.04038, 0.8845, 0.689), (0.07518, 0.8613, 0.6855), (-0.08868, 0.9292, 0.6855), (-0.04763, 0.921, 0.689), (-0.04486, 0.9301, 0.689), (-0.08353, 0.9461, 0.6855), (0.09041, 0.9115, 0.6855), (0.04856, 0.9115, 0.689), (0.04763, 0.902, 0.689), (0.08868, 0.8939, 0.6855), (-0.08868, 0.8939, 0.6855), (-0.04763, 0.902, 0.689), (-0.04856, 0.9115, 0.689), (-0.09041, 0.9115, 0.6855), (0.08353, 0.9461, 0.6855), (0.04486, 0.9301, 0.689), (0.04763, 0.921, 0.689), (0.08868, 0.9292, 0.6855), (-0.04486, 0.8929, 0.689), (-0.08353, 0.8769, 0.6855), (0.04038, 0.9385, 0.689), (0.07518, 0.9618, 0.6855), (-0.008165, 0.9944, 0.6861), (0.06439, 0.8587, 0.6861), (-0.07972, 0.8873, 0.6861), (0.07347, 0.9508, 0.6861), (0.03927, 0.8381, 0.6861), (-0.0829, 0.9197, 0.6861), (0.0829, 0.9197, 0.6861), (0.008165, 0.8286, 0.6861), (-0.07347, 0.9508, 0.6861), (0.07972, 0.8873, 0.6861), (-0.02418, 0.8318, 0.6861), (-0.05285, 0.9759, 0.6861), (0.03927, 0.985, 0.6861), (-0.05285, 0.8471, 0.6861), (-0.02418, 0.9912, 0.6861), (0.06439, 0.9644, 0.6861), (-0.07347, 0.8723, 0.6861), (0.07972, 0.9357, 0.6861), (-0.0829, 0.9034, 0.6861), (0.0829, 0.9034, 0.6861), (-0.07972, 0.9357, 0.6861), (0.07347, 0.8723, 0.6861), (0.008165, 0.9944, 0.6861), (0.05285, 0.8471, 0.6861), (-0.06439, 0.9644, 0.6861), (0.02418, 0.8318, 0.6861), (0.02418, 0.9912, 0.6861), (-0.008165, 0.8286, 0.6861), (-0.03927, 0.985, 0.6861), (-0.03927, 0.8381, 0.6861), (0.05285, 0.9759, 0.6861), (-0.06439, 0.8587, 0.6861), (0.0, 2.0, -1.462), (0.0, 2.0, -1.022), (0.0, 2.0, -0.5821), (0.0, 2.0, -0.1421), (0.1951, 1.981, -0.1421), (0.1951, 1.981, -0.5821), (0.1951, 1.981, -1.022), (0.1951, 1.981, -1.462), (0.3827, 1.924, -0.1421), (0.3827, 1.924, -0.5821), (0.3827, 1.924, -1.022), (0.3827, 1.924, -1.462), (0.5556, 1.831, -0.1421), (0.5556, 1.831, -0.5821), (0.5556, 1.831, -1.022), (0.5556, 1.831, -1.462), (0.7071, 1.707, -0.1421), (0.7071, 1.707, -0.5821), (0.7071, 1.707, -1.022), (0.7071, 1.707, -1.462), (0.8315, 1.556, -0.1421), (0.8315, 1.556, -0.5821), (0.8315, 1.556, -1.022), (0.8315, 1.556, -1.462), (0.9239, 1.383, -0.1421), (0.9239, 1.383, -0.5821), (0.9239, 1.383, -1.022), (0.9239, 1.383, -1.462), (0.9808, 1.195, -0.1421), (0.9808, 1.195, -0.5821), (0.9808, 1.195, -1.022), (0.9808, 1.195, -1.462), (1.0, 1.0, -0.1421), (1.0, 1.0, -0.5821), (1.0, 1.0, -1.022), (1.0, 1.0, -1.462), (0.9808, 0.8049, -0.1421), (0.9808, 0.8049, -0.5821), (0.9808, 0.8049, -1.022), (0.9808, 0.8049, -1.462), (0.9239, 0.6173, -0.1421), (0.9239, 0.6173, -0.5821), (0.9239, 0.6173, -1.022), (0.9239, 0.6173, -1.462), (0.8315, 0.4444, -0.1421), (0.8315, 0.4444, -0.5821), (0.8315, 0.4444, -1.022), (0.8315, 0.4444, -1.462), (0.7071, 0.2929, -0.1421), (0.7071, 0.2929, -0.5821), (0.7071, 0.2929, -1.022), (0.7071, 0.2929, -1.462), (0.5556, 0.1685, -0.1421), (0.5556, 0.1685, -0.5821), (0.5556, 0.1685, -1.022), (0.5556, 0.1685, -1.462), (0.3827, 0.07612, -0.1421), (0.3827, 0.07612, -0.5821), (0.3827, 0.07612, -1.022), (0.3827, 0.07612, -1.462), (0.1951, 0.01921, -0.1421), (0.1951, 0.01921, -0.5821), (0.1951, 0.01921, -1.022), (0.1951, 0.01921, -1.462), (-3.258e-07, -8.424e-08, -0.1421), (-3.258e-07, -9.298e-08, -0.5821), (-3.258e-07, -1.017e-07, -1.022), (-3.258e-07, -1.105e-07, -1.462), (-0.1951, 0.01921, -0.1421), (-0.1951, 0.01921, -0.5821), (-0.1951, 0.01921, -1.022), (-0.1951, 0.01921, -1.462), (-0.3827, 0.07612, -0.1421), (-0.3827, 0.07612, -0.5821), (-0.3827, 0.07612, -1.022), (-0.3827, 0.07612, -1.462), (-0.5556, 0.1685, -0.1421), (-0.5556, 0.1685, -0.5821), (-0.5556, 0.1685, -1.022), (-0.5556, 0.1685, -1.462), (-0.7071, 0.2929, -0.1421), (-0.7071, 0.2929, -0.5821), (-0.7071, 0.2929, -1.022), (-0.7071, 0.2929, -1.462), (-0.8315, 0.4444, -0.1421), (-0.8315, 0.4444, -0.5821), (-0.8315, 0.4444, -1.022), (-0.8315, 0.4444, -1.462), (-0.9239, 0.6173, -0.1421), (-0.9239, 0.6173, -0.5821), (-0.9239, 0.6173, -1.022), (-0.9239, 0.6173, -1.462), (-0.9808, 0.8049, -0.1421), (-0.9808, 0.8049, -0.5821), (-0.9808, 0.8049, -1.022), (-0.9808, 0.8049, -1.462), (-1.0, 1.0, -0.1421), (-1.0, 1.0, -0.5821), (-1.0, 1.0, -1.022), (-1.0, 1.0, -1.462), (-0.9808, 1.195, -0.1421), (-0.9808, 1.195, -0.5821), (-0.9808, 1.195, -1.022), (-0.9808, 1.195, -1.462), (-0.9239, 1.383, -0.1421), (-0.9239, 1.383, -0.5821), (-0.9239, 1.383, -1.022), (-0.9239, 1.383, -1.462), (-0.8315, 1.556, -0.1421), (-0.8315, 1.556, -0.5821), (-0.8315, 1.556, -1.022), (-0.8315, 1.556, -1.462), (-0.7071, 1.707, -0.1421), (-0.7071, 1.707, -0.5821), (-0.7071, 1.707, -1.022), (-0.7071, 1.707, -1.462), (-0.5556, 1.831, -0.1421), (-0.5556, 1.831, -0.5821), (-0.5556, 1.831, -1.022), (-0.5556, 1.831, -1.462), (-0.3827, 1.924, -0.1421), (-0.3827, 1.924, -0.5821), (-0.3827, 1.924, -1.022), (-0.3827, 1.924, -1.462), (-0.1951, 1.981, -0.1421), (-0.1951, 1.981, -0.5821), (-0.1951, 1.981, -1.022), (-0.1951, 1.981, -1.462)], [], [(1828, 0, 1, 1829), (1829, 1, 2, 1833), (1833, 2, 3, 1837), (1837, 3, 4, 1841), (1841, 4, 5, 1845), (1845, 5, 6, 1849), (1849, 6, 7, 1853), (1853, 7, 8, 1857), (1857, 8, 9, 1861), (1861, 9, 10, 1865), (1865, 10, 11, 1869), (1869, 11, 12, 1873), (1873, 12, 13, 1877), (1877, 13, 14, 1881), (1881, 14, 15, 1885), (1885, 15, 16, 1889), (1889, 16, 17, 1893), (1893, 17, 18, 1897), (1897, 18, 19, 1901), (1901, 19, 20, 1905), (1905, 20, 21, 1909), (1909, 21, 22, 1913), (1913, 22, 23, 1917), (1917, 23, 24, 1921), (1921, 24, 25, 1925), (1925, 25, 26, 1929), (1929, 26, 27, 1933), (1933, 27, 28, 1937), (1937, 28, 29, 1941), (1941, 29, 30, 1945), (5, 4, 1476, 1477), (1945, 30, 31, 1949), (1949, 31, 0, 1828), (203, 299, 587, 491), (99, 195, 483, 387), (126, 127, 415, 414), (204, 300, 588, 492), (100, 196, 484, 388), (205, 301, 589, 493), (101, 197, 485, 389), (206, 302, 590, 494), (102, 198, 486, 390), (127, 96, 384, 415), (207, 303, 591, 495), (103, 199, 487, 391), (208, 304, 592, 496), (104, 200, 488, 392), (32, 64, 352, 320), (209, 305, 593, 497), (105, 201, 489, 393), (33, 65, 353, 321), (210, 306, 594, 498), (106, 202, 490, 394), (34, 66, 354, 322), (211, 307, 595, 499), (107, 203, 491, 395), (35, 67, 355, 323), (212, 308, 596, 500), (108, 204, 492, 396), (36, 68, 356, 324), (213, 309, 597, 501), (109, 205, 493, 397), (37, 69, 357, 325), (214, 310, 598, 502), (110, 206, 494, 398), (38, 70, 358, 326), (215, 311, 599, 503), (111, 207, 495, 399), (39, 71, 359, 327), (216, 312, 600, 504), (112, 208, 496, 400), (40, 72, 360, 328), (96, 97, 385, 384), (217, 313, 601, 505), (113, 209, 497, 401), (41, 73, 361, 329), (218, 314, 602, 506), (114, 210, 498, 402), (42, 74, 362, 330), (219, 315, 603, 507), (115, 211, 499, 403), (43, 75, 363, 331), (220, 316, 604, 508), (116, 212, 500, 404), (44, 76, 364, 332), (97, 98, 386, 385), (221, 317, 605, 509), (117, 213, 501, 405), (45, 77, 365, 333), (222, 318, 606, 510), (118, 214, 502, 406), (46, 78, 366, 334), (223, 319, 607, 511), (119, 215, 503, 407), (47, 79, 367, 335), (98, 99, 387, 386), (120, 216, 504, 408), (48, 80, 368, 336), (121, 217, 505, 409), (49, 81, 369, 337), (122, 218, 506, 410), (50, 82, 370, 338), (99, 100, 388, 387), (123, 219, 507, 411), (51, 83, 371, 339), (124, 220, 508, 412), (52, 84, 372, 340), (125, 221, 509, 413), (53, 85, 373, 341), (100, 101, 389, 388), (126, 222, 510, 414), (54, 86, 374, 342), (127, 223, 511, 415), (55, 87, 375, 343), (224, 128, 416, 512), (56, 88, 376, 344), (101, 102, 390, 389), (225, 129, 417, 513), (57, 89, 377, 345), (226, 130, 418, 514), (58, 90, 378, 346), (227, 131, 419, 515), (59, 91, 379, 347), (102, 103, 391, 390), (228, 132, 420, 516), (60, 92, 380, 348), (229, 133, 421, 517), (61, 93, 381, 349), (230, 134, 422, 518), (62, 94, 382, 350), (103, 104, 392, 391), (231, 135, 423, 519), (63, 95, 383, 351), (232, 136, 424, 520), (128, 32, 320, 416), (233, 137, 425, 521), (129, 33, 321, 417), (104, 105, 393, 392), (234, 138, 426, 522), (130, 34, 322, 418), (235, 139, 427, 523), (131, 35, 323, 419), (236, 140, 428, 524), (132, 36, 324, 420), (105, 106, 394, 393), (237, 141, 429, 525), (133, 37, 325, 421), (238, 142, 430, 526), (134, 38, 326, 422), (239, 143, 431, 527), (135, 39, 327, 423), (106, 107, 395, 394), (240, 144, 432, 528), (136, 40, 328, 424), (241, 145, 433, 529), (137, 41, 329, 425), (242, 146, 434, 530), (138, 42, 330, 426), (107, 108, 396, 395), (243, 147, 435, 531), (139, 43, 331, 427), (244, 148, 436, 532), (140, 44, 332, 428), (245, 149, 437, 533), (141, 45, 333, 429), (108, 109, 397, 396), (246, 150, 438, 534), (142, 46, 334, 430), (247, 151, 439, 535), (143, 47, 335, 431), (248, 152, 440, 536), (144, 48, 336, 432), (109, 110, 398, 397), (249, 153, 441, 537), (145, 49, 337, 433), (250, 154, 442, 538), (146, 50, 338, 434), (251, 155, 443, 539), (147, 51, 339, 435), (110, 111, 399, 398), (252, 156, 444, 540), (148, 52, 340, 436), (253, 157, 445, 541), (149, 53, 341, 437), (254, 158, 446, 542), (150, 54, 342, 438), (111, 112, 400, 399), (255, 159, 447, 543), (151, 55, 343, 439), (160, 256, 544, 448), (152, 56, 344, 440), (161, 257, 545, 449), (153, 57, 345, 441), (112, 113, 401, 400), (162, 258, 546, 450), (154, 58, 346, 442), (163, 259, 547, 451), (155, 59, 347, 443), (164, 260, 548, 452), (156, 60, 348, 444), (113, 114, 402, 401), (165, 261, 549, 453), (157, 61, 349, 445), (166, 262, 550, 454), (158, 62, 350, 446), (167, 263, 551, 455), (159, 63, 351, 447), (114, 115, 403, 402), (168, 264, 552, 456), (64, 160, 448, 352), (169, 265, 553, 457), (65, 161, 449, 353), (170, 266, 554, 458), (66, 162, 450, 354), (115, 116, 404, 403), (171, 267, 555, 459), (67, 163, 451, 355), (172, 268, 556, 460), (68, 164, 452, 356), (173, 269, 557, 461), (69, 165, 453, 357), (116, 117, 405, 404), (174, 270, 558, 462), (70, 166, 454, 358), (175, 271, 559, 463), (71, 167, 455, 359), (176, 272, 560, 464), (72, 168, 456, 360), (117, 118, 406, 405), (177, 273, 561, 465), (73, 169, 457, 361), (178, 274, 562, 466), (74, 170, 458, 362), (179, 275, 563, 467), (75, 171, 459, 363), (118, 119, 407, 406), (180, 276, 564, 468), (76, 172, 460, 364), (181, 277, 565, 469), (77, 173, 461, 365), (182, 278, 566, 470), (78, 174, 462, 366), (119, 120, 408, 407), (183, 279, 567, 471), (79, 175, 463, 367), (184, 280, 568, 472), (80, 176, 464, 368), (185, 281, 569, 473), (81, 177, 465, 369), (120, 121, 409, 408), (186, 282, 570, 474), (82, 178, 466, 370), (187, 283, 571, 475), (83, 179, 467, 371), (188, 284, 572, 476), (84, 180, 468, 372), (121, 122, 410, 409), (189, 285, 573, 477), (85, 181, 469, 373), (190, 286, 574, 478), (86, 182, 470, 374), (191, 287, 575, 479), (87, 183, 471, 375), (122, 123, 411, 410), (192, 288, 576, 480), (88, 184, 472, 376), (193, 289, 577, 481), (89, 185, 473, 377), (194, 290, 578, 482), (90, 186, 474, 378), (123, 124, 412, 411), (195, 291, 579, 483), (91, 187, 475, 379), (196, 292, 580, 484), (92, 188, 476, 380), (197, 293, 581, 485), (93, 189, 477, 381), (124, 125, 413, 412), (198, 294, 582, 486), (94, 190, 478, 382), (199, 295, 583, 487), (95, 191, 479, 383), (200, 296, 584, 488), (96, 192, 480, 384), (125, 126, 414, 413), (201, 297, 585, 489), (97, 193, 481, 385), (202, 298, 586, 490), (98, 194, 482, 386), (540, 444, 732, 828), (436, 340, 628, 724), (541, 445, 733, 829), (437, 341, 629, 725), (542, 446, 734, 830), (438, 342, 630, 726), (543, 447, 735, 831), (439, 343, 631, 727), (448, 544, 832, 736), (440, 344, 632, 728), (449, 545, 833, 737), (441, 345, 633, 729), (450, 546, 834, 738), (442, 346, 634, 730), (451, 547, 835, 739), (443, 347, 635, 731), (452, 548, 836, 740), (444, 348, 636, 732), (453, 549, 837, 741), (445, 349, 637, 733), (454, 550, 838, 742), (446, 350, 638, 734), (455, 551, 839, 743), (447, 351, 639, 735), (456, 552, 840, 744), (352, 448, 736, 640), (457, 553, 841, 745), (353, 449, 737, 641), (458, 554, 842, 746), (354, 450, 738, 642), (459, 555, 843, 747), (355, 451, 739, 643), (460, 556, 844, 748), (356, 452, 740, 644), (461, 557, 845, 749), (357, 453, 741, 645), (462, 558, 846, 750), (358, 454, 742, 646), (463, 559, 847, 751), (359, 455, 743, 647), (464, 560, 848, 752), (360, 456, 744, 648), (384, 385, 673, 672), (465, 561, 849, 753), (361, 457, 745, 649), (385, 386, 674, 673), (466, 562, 850, 754), (362, 458, 746, 650), (386, 387, 675, 674), (467, 563, 851, 755), (363, 459, 747, 651), (387, 388, 676, 675), (468, 564, 852, 756), (364, 460, 748, 652), (388, 389, 677, 676), (469, 565, 853, 757), (365, 461, 749, 653), (389, 390, 678, 677), (470, 566, 854, 758), (366, 462, 750, 654), (390, 391, 679, 678), (471, 567, 855, 759), (367, 463, 751, 655), (391, 392, 680, 679), (472, 568, 856, 760), (368, 464, 752, 656), (392, 393, 681, 680), (473, 569, 857, 761), (369, 465, 753, 657), (393, 394, 682, 681), (474, 570, 858, 762), (370, 466, 754, 658), (394, 395, 683, 682), (475, 571, 859, 763), (371, 467, 755, 659), (395, 396, 684, 683), (476, 572, 860, 764), (372, 468, 756, 660), (396, 397, 685, 684), (477, 573, 861, 765), (373, 469, 757, 661), (397, 398, 686, 685), (478, 574, 862, 766), (374, 470, 758, 662), (398, 399, 687, 686), (479, 575, 863, 767), (375, 471, 759, 663), (399, 400, 688, 687), (480, 576, 864, 768), (376, 472, 760, 664), (400, 401, 689, 688), (481, 577, 865, 769), (377, 473, 761, 665), (401, 402, 690, 689), (482, 578, 866, 770), (378, 474, 762, 666), (402, 403, 691, 690), (483, 579, 867, 771), (379, 475, 763, 667), (403, 404, 692, 691), (484, 580, 868, 772), (380, 476, 764, 668), (404, 405, 693, 692), (485, 581, 869, 773), (381, 477, 765, 669), (405, 406, 694, 693), (486, 582, 870, 774), (382, 478, 766, 670), (406, 407, 695, 694), (487, 583, 871, 775), (383, 479, 767, 671), (407, 408, 696, 695), (488, 584, 872, 776), (384, 480, 768, 672), (408, 409, 697, 696), (489, 585, 873, 777), (385, 481, 769, 673), (409, 410, 698, 697), (490, 586, 874, 778), (386, 482, 770, 674), (410, 411, 699, 698), (491, 587, 875, 779), (387, 483, 771, 675), (411, 412, 700, 699), (492, 588, 876, 780), (388, 484, 772, 676), (412, 413, 701, 700), (493, 589, 877, 781), (389, 485, 773, 677), (413, 414, 702, 701), (494, 590, 878, 782), (390, 486, 774, 678), (414, 415, 703, 702), (495, 591, 879, 783), (391, 487, 775, 679), (415, 384, 672, 703), (496, 592, 880, 784), (392, 488, 776, 680), (320, 352, 640, 608), (497, 593, 881, 785), (393, 489, 777, 681), (321, 353, 641, 609), (498, 594, 882, 786), (394, 490, 778, 682), (322, 354, 642, 610), (499, 595, 883, 787), (395, 491, 779, 683), (323, 355, 643, 611), (500, 596, 884, 788), (396, 492, 780, 684), (324, 356, 644, 612), (501, 597, 885, 789), (397, 493, 781, 685), (325, 357, 645, 613), (502, 598, 886, 790), (398, 494, 782, 686), (326, 358, 646, 614), (503, 599, 887, 791), (399, 495, 783, 687), (327, 359, 647, 615), (504, 600, 888, 792), (400, 496, 784, 688), (328, 360, 648, 616), (505, 601, 889, 793), (401, 497, 785, 689), (329, 361, 649, 617), (506, 602, 890, 794), (402, 498, 786, 690), (330, 362, 650, 618), (507, 603, 891, 795), (403, 499, 787, 691), (331, 363, 651, 619), (508, 604, 892, 796), (404, 500, 788, 692), (332, 364, 652, 620), (509, 605, 893, 797), (405, 501, 789, 693), (333, 365, 653, 621), (510, 606, 894, 798), (406, 502, 790, 694), (334, 366, 654, 622), (511, 607, 895, 799), (407, 503, 791, 695), (335, 367, 655, 623), (408, 504, 792, 696), (336, 368, 656, 624), (409, 505, 793, 697), (337, 369, 657, 625), (410, 506, 794, 698), (338, 370, 658, 626), (411, 507, 795, 699), (339, 371, 659, 627), (412, 508, 796, 700), (340, 372, 660, 628), (413, 509, 797, 701), (341, 373, 661, 629), (414, 510, 798, 702), (342, 374, 662, 630), (415, 511, 799, 703), (343, 375, 663, 631), (512, 416, 704, 800), (344, 376, 664, 632), (513, 417, 705, 801), (345, 377, 665, 633), (514, 418, 706, 802), (346, 378, 666, 634), (515, 419, 707, 803), (347, 379, 667, 635), (516, 420, 708, 804), (348, 380, 668, 636), (517, 421, 709, 805), (349, 381, 669, 637), (518, 422, 710, 806), (350, 382, 670, 638), (519, 423, 711, 807), (351, 383, 671, 639), (520, 424, 712, 808), (416, 320, 608, 704), (521, 425, 713, 809), (417, 321, 609, 705), (522, 426, 714, 810), (418, 322, 610, 706), (523, 427, 715, 811), (419, 323, 611, 707), (524, 428, 716, 812), (420, 324, 612, 708), (525, 429, 717, 813), (421, 325, 613, 709), (526, 430, 718, 814), (422, 326, 614, 710), (527, 431, 719, 815), (423, 327, 615, 711), (528, 432, 720, 816), (424, 328, 616, 712), (529, 433, 721, 817), (425, 329, 617, 713), (530, 434, 722, 818), (426, 330, 618, 714), (531, 435, 723, 819), (427, 331, 619, 715), (532, 436, 724, 820), (428, 332, 620, 716), (533, 437, 725, 821), (429, 333, 621, 717), (534, 438, 726, 822), (430, 334, 622, 718), (535, 439, 727, 823), (431, 335, 623, 719), (536, 440, 728, 824), (432, 336, 624, 720), (537, 441, 729, 825), (433, 337, 625, 721), (538, 442, 730, 826), (434, 338, 626, 722), (539, 443, 731, 827), (435, 339, 627, 723), (805, 709, 997, 1093), (637, 669, 957, 925), (806, 710, 998, 1094), (638, 670, 958, 926), (807, 711, 999, 1095), (639, 671, 959, 927), (808, 712, 1000, 1096), (704, 608, 896, 992), (809, 713, 1001, 1097), (705, 609, 897, 993), (810, 714, 1002, 1098), (706, 610, 898, 994), (811, 715, 1003, 1099), (707, 611, 899, 995), (812, 716, 1004, 1100), (708, 612, 900, 996), (813, 717, 1005, 1101), (709, 613, 901, 997), (814, 718, 1006, 1102), (710, 614, 902, 998), (815, 719, 1007, 1103), (711, 615, 903, 999), (816, 720, 1008, 1104), (712, 616, 904, 1000), (817, 721, 1009, 1105), (713, 617, 905, 1001), (818, 722, 1010, 1106), (714, 618, 906, 1002), (819, 723, 1011, 1107), (715, 619, 907, 1003), (820, 724, 1012, 1108), (716, 620, 908, 1004), (821, 725, 1013, 1109), (717, 621, 909, 1005), (822, 726, 1014, 1110), (718, 622, 910, 1006), (823, 727, 1015, 1111), (719, 623, 911, 1007), (824, 728, 1016, 1112), (720, 624, 912, 1008), (825, 729, 1017, 1113), (721, 625, 913, 1009), (826, 730, 1018, 1114), (722, 626, 914, 1010), (827, 731, 1019, 1115), (723, 627, 915, 1011), (828, 732, 1020, 1116), (724, 628, 916, 1012), (829, 733, 1021, 1117), (725, 629, 917, 1013), (830, 734, 1022, 1118), (726, 630, 918, 1014), (831, 735, 1023, 1119), (727, 631, 919, 1015), (736, 832, 1120, 1024), (728, 632, 920, 1016), (737, 833, 1121, 1025), (729, 633, 921, 1017), (738, 834, 1122, 1026), (730, 634, 922, 1018), (739, 835, 1123, 1027), (731, 635, 923, 1019), (740, 836, 1124, 1028), (732, 636, 924, 1020), (741, 837, 1125, 1029), (733, 637, 925, 1021), (742, 838, 1126, 1030), (734, 638, 926, 1022), (743, 839, 1127, 1031), (735, 639, 927, 1023), (744, 840, 1128, 1032), (640, 736, 1024, 928), (745, 841, 1129, 1033), (641, 737, 1025, 929), (746, 842, 1130, 1034), (642, 738, 1026, 930), (747, 843, 1131, 1035), (643, 739, 1027, 931), (748, 844, 1132, 1036), (644, 740, 1028, 932), (749, 845, 1133, 1037), (645, 741, 1029, 933), (750, 846, 1134, 1038), (646, 742, 1030, 934), (751, 847, 1135, 1039), (647, 743, 1031, 935), (752, 848, 1136, 1040), (648, 744, 1032, 936), (672, 673, 961, 960), (753, 849, 1137, 1041), (649, 745, 1033, 937), (673, 674, 962, 961), (754, 850, 1138, 1042), (650, 746, 1034, 938), (674, 675, 963, 962), (755, 851, 1139, 1043), (651, 747, 1035, 939), (675, 676, 964, 963), (756, 852, 1140, 1044), (652, 748, 1036, 940), (676, 677, 965, 964), (757, 853, 1141, 1045), (653, 749, 1037, 941), (677, 678, 966, 965), (758, 854, 1142, 1046), (654, 750, 1038, 942), (678, 679, 967, 966), (759, 855, 1143, 1047), (655, 751, 1039, 943), (679, 680, 968, 967), (760, 856, 1144, 1048), (656, 752, 1040, 944), (680, 681, 969, 968), (761, 857, 1145, 1049), (657, 753, 1041, 945), (681, 682, 970, 969), (762, 858, 1146, 1050), (658, 754, 1042, 946), (682, 683, 971, 970), (763, 859, 1147, 1051), (659, 755, 1043, 947), (683, 684, 972, 971), (764, 860, 1148, 1052), (660, 756, 1044, 948), (684, 685, 973, 972), (765, 861, 1149, 1053), (661, 757, 1045, 949), (685, 686, 974, 973), (766, 862, 1150, 1054), (662, 758, 1046, 950), (686, 687, 975, 974), (767, 863, 1151, 1055), (663, 759, 1047, 951), (687, 688, 976, 975), (768, 864, 1152, 1056), (664, 760, 1048, 952), (688, 689, 977, 976), (769, 865, 1153, 1057), (665, 761, 1049, 953), (689, 690, 978, 977), (770, 866, 1154, 1058), (666, 762, 1050, 954), (690, 691, 979, 978), (771, 867, 1155, 1059), (667, 763, 1051, 955), (691, 692, 980, 979), (772, 868, 1156, 1060), (668, 764, 1052, 956), (692, 693, 981, 980), (773, 869, 1157, 1061), (669, 765, 1053, 957), (693, 694, 982, 981), (774, 870, 1158, 1062), (670, 766, 1054, 958), (694, 695, 983, 982), (775, 871, 1159, 1063), (671, 767, 1055, 959), (695, 696, 984, 983), (776, 872, 1160, 1064), (672, 768, 1056, 960), (696, 697, 985, 984), (777, 873, 1161, 1065), (673, 769, 1057, 961), (697, 698, 986, 985), (778, 874, 1162, 1066), (674, 770, 1058, 962), (698, 699, 987, 986), (779, 875, 1163, 1067), (675, 771, 1059, 963), (699, 700, 988, 987), (780, 876, 1164, 1068), (676, 772, 1060, 964), (700, 701, 989, 988), (781, 877, 1165, 1069), (677, 773, 1061, 965), (701, 702, 990, 989), (782, 878, 1166, 1070), (678, 774, 1062, 966), (702, 703, 991, 990), (783, 879, 1167, 1071), (679, 775, 1063, 967), (703, 672, 960, 991), (784, 880, 1168, 1072), (680, 776, 1064, 968), (608, 640, 928, 896), (785, 881, 1169, 1073), (681, 777, 1065, 969), (609, 641, 929, 897), (786, 882, 1170, 1074), (682, 778, 1066, 970), (610, 642, 930, 898), (787, 883, 1171, 1075), (683, 779, 1067, 971), (611, 643, 931, 899), (788, 884, 1172, 1076), (684, 780, 1068, 972), (612, 644, 932, 900), (789, 885, 1173, 1077), (685, 781, 1069, 973), (613, 645, 933, 901), (790, 886, 1174, 1078), (686, 782, 1070, 974), (614, 646, 934, 902), (791, 887, 1175, 1079), (687, 783, 1071, 975), (615, 647, 935, 903), (792, 888, 1176, 1080), (688, 784, 1072, 976), (616, 648, 936, 904), (793, 889, 1177, 1081), (689, 785, 1073, 977), (617, 649, 937, 905), (794, 890, 1178, 1082), (690, 786, 1074, 978), (618, 650, 938, 906), (795, 891, 1179, 1083), (691, 787, 1075, 979), (619, 651, 939, 907), (796, 892, 1180, 1084), (692, 788, 1076, 980), (620, 652, 940, 908), (797, 893, 1181, 1085), (693, 789, 1077, 981), (621, 653, 941, 909), (798, 894, 1182, 1086), (694, 790, 1078, 982), (622, 654, 942, 910), (799, 895, 1183, 1087), (695, 791, 1079, 983), (623, 655, 943, 911), (696, 792, 1080, 984), (624, 656, 944, 912), (697, 793, 1081, 985), (625, 657, 945, 913), (698, 794, 1082, 986), (626, 658, 946, 914), (699, 795, 1083, 987), (627, 659, 947, 915), (700, 796, 1084, 988), (628, 660, 948, 916), (701, 797, 1085, 989), (629, 661, 949, 917), (702, 798, 1086, 990), (630, 662, 950, 918), (703, 799, 1087, 991), (631, 663, 951, 919), (800, 704, 992, 1088), (632, 664, 952, 920), (801, 705, 993, 1089), (633, 665, 953, 921), (802, 706, 994, 1090), (634, 666, 954, 922), (803, 707, 995, 1091), (635, 667, 955, 923), (804, 708, 996, 1092), (636, 668, 956, 924), (999, 903, 1464, 1368), (1107, 1011, 1356, 1260), (1103, 1007, 1360, 1264), (1002, 906, 1461, 1365), (998, 902, 1465, 1369), (1106, 1010, 1357, 1261), (1109, 1013, 1354, 1258), (1102, 1006, 1361, 1265), (1001, 905, 1462, 1366), (1005, 909, 1458, 1362), (1105, 1009, 1358, 1262), (1004, 908, 1459, 1363), (1000, 904, 1463, 1367), (1108, 1012, 1355, 1259), (1104, 1008, 1359, 1263), (1003, 907, 1460, 1364), (1097, 1001, 1366, 1270), (996, 900, 1467, 1371), (992, 896, 1471, 1375), (1100, 1004, 1363, 1267), (1096, 1000, 1367, 1271), (995, 899, 1468, 1372), (927, 959, 1408, 1440), (1099, 1003, 1364, 1268), (1095, 999, 1368, 1272), (994, 898, 1469, 1373), (926, 958, 1409, 1441), (1098, 1002, 1365, 1269), (1101, 1005, 1362, 1266), (1094, 998, 1369, 1273), (993, 897, 1470, 1374), (997, 901, 1466, 1370), (991, 1087, 1280, 1376), (922, 954, 1413, 1445), (918, 950, 1417, 1449), (1090, 994, 1373, 1277), (1093, 997, 1370, 1274), (990, 1086, 1281, 1377), (921, 953, 1414, 1446), (925, 957, 1410, 1442), (1089, 993, 1374, 1278), (924, 956, 1411, 1443), (920, 952, 1415, 1447), (1092, 996, 1371, 1275), (1088, 992, 1375, 1279), (923, 955, 1412, 1444), (919, 951, 1416, 1448), (1091, 995, 1372, 1276), (916, 948, 1419, 1451), (912, 944, 1423, 1455), (988, 1084, 1283, 1379), (984, 1080, 1287, 1383), (915, 947, 1420, 1452), (911, 943, 1424, 1456), (987, 1083, 1284, 1380), (983, 1079, 1288, 1384), (914, 946, 1421, 1453), (910, 942, 1425, 1457), (986, 1082, 1285, 1381), (989, 1085, 1282, 1378), (982, 1078, 1289, 1385), (913, 945, 1422, 1454), (917, 949, 1418, 1450), (985, 1081, 1286, 1382), (906, 938, 1429, 1461), (902, 934, 1433, 1465), (978, 1074, 1293, 1389), (981, 1077, 1290, 1386), (974, 1070, 1297, 1393), (905, 937, 1430, 1462), (909, 941, 1426, 1458), (977, 1073, 1294, 1390), (908, 940, 1427, 1459), (904, 936, 1431, 1463), (980, 1076, 1291, 1387), (976, 1072, 1295, 1391), (907, 939, 1428, 1460), (903, 935, 1432, 1464), (979, 1075, 1292, 1388), (975, 1071, 1296, 1392), (987, 988, 1379, 1380), (967, 1063, 1304, 1400), (963, 1059, 1308, 1404), (990, 991, 1376, 1377), (986, 987, 1380, 1381), (966, 1062, 1305, 1401), (962, 1058, 1309, 1405), (989, 990, 1377, 1378), (985, 986, 1381, 1382), (965, 1061, 1306, 1402), (901, 933, 1434, 1466), (961, 1057, 1310, 1406), (988, 989, 1378, 1379), (968, 1064, 1303, 1399), (964, 1060, 1307, 1403), (991, 960, 1407, 1376), (955, 1051, 1316, 1412), (981, 982, 1385, 1386), (900, 932, 1435, 1467), (1059, 1155, 1212, 1308), (957, 1053, 1314, 1410), (984, 985, 1382, 1383), (1061, 1157, 1210, 1306), (960, 1056, 1311, 1407), (980, 981, 1386, 1387), (983, 984, 1383, 1384), (956, 1052, 1315, 1411), (959, 1055, 1312, 1408), (1060, 1156, 1211, 1307), (982, 983, 1384, 1385), (979, 980, 1387, 1388), (958, 1054, 1313, 1409), (1058, 1154, 1213, 1309), (951, 1047, 1320, 1416), (977, 978, 1389, 1390), (1055, 1151, 1216, 1312), (953, 1049, 1318, 1414), (974, 975, 1392, 1393), (1057, 1153, 1214, 1310), (950, 1046, 1321, 1417), (976, 977, 1390, 1391), (972, 1068, 1299, 1395), (1054, 1150, 1217, 1313), (952, 1048, 1319, 1415), (978, 979, 1388, 1389), (1056, 1152, 1215, 1311), (954, 1050, 1317, 1413), (975, 976, 1391, 1392), (1087, 1183, 1184, 1280), (899, 931, 1436, 1468), (1085, 1181, 1186, 1282), (971, 972, 1395, 1396), (973, 974, 1393, 1394), (947, 1043, 1324, 1420), (949, 1045, 1322, 1418), (1051, 1147, 1220, 1316), (1053, 1149, 1218, 1314), (1086, 1182, 1185, 1281), (972, 973, 1394, 1395), (970, 971, 1396, 1397), (948, 1044, 1323, 1419), (946, 1042, 1325, 1421), (1052, 1148, 1219, 1315), (1050, 1146, 1221, 1317), (1047, 1143, 1224, 1320), (1084, 1180, 1187, 1283), (1082, 1178, 1189, 1285), (968, 969, 1398, 1399), (966, 967, 1400, 1401), (944, 1040, 1327, 1423), (942, 1038, 1329, 1425), (1048, 1144, 1223, 1319), (971, 1067, 1300, 1396), (1046, 1142, 1225, 1321), (1083, 1179, 1188, 1284), (969, 970, 1397, 1398), (967, 968, 1399, 1400), (945, 1041, 1326, 1422), (943, 1039, 1328, 1424), (1049, 1145, 1222, 1318), (938, 1034, 1333, 1429), (1044, 1140, 1227, 1323), (1081, 1177, 1190, 1286), (1079, 1175, 1192, 1288), (965, 966, 1401, 1402), (963, 964, 1403, 1404), (941, 1037, 1330, 1426), (939, 1035, 1332, 1428), (1045, 1141, 1226, 1322), (1043, 1139, 1228, 1324), (1080, 1176, 1191, 1287), (1078, 1174, 1193, 1289), (964, 965, 1402, 1403), (962, 963, 1404, 1405), (940, 1036, 1331, 1427), (898, 930, 1437, 1469), (1039, 1135, 1232, 1328), (1041, 1137, 1230, 1326), (1074, 1170, 1197, 1293), (1076, 1172, 1195, 1291), (934, 1030, 1337, 1433), (960, 961, 1406, 1407), (970, 1066, 1301, 1397), (1038, 1134, 1233, 1329), (936, 1032, 1335, 1431), (1042, 1138, 1229, 1325), (1040, 1136, 1231, 1327), (1077, 1173, 1194, 1290), (1075, 1171, 1196, 1292), (961, 962, 1405, 1406), (935, 1031, 1336, 1432), (937, 1033, 1334, 1430), (1073, 1169, 1198, 1294), (1035, 1131, 1236, 1332), (933, 1029, 1338, 1434), (1070, 1166, 1201, 1297), (1037, 1133, 1234, 1330), (930, 1026, 1341, 1437), (1072, 1168, 1199, 1295), (1034, 1130, 1237, 1333), (932, 1028, 1339, 1435), (1069, 1165, 1202, 1298), (1036, 1132, 1235, 1331), (929, 1025, 1342, 1438), (1071, 1167, 1200, 1296), (897, 929, 1438, 1470), (1033, 1129, 1238, 1334), (931, 1027, 1340, 1436), (1023, 927, 1440, 1344), (1064, 1160, 1207, 1303), (1031, 1127, 1240, 1336), (1020, 924, 1443, 1347), (1066, 1162, 1205, 1301), (969, 1065, 1302, 1398), (1028, 1124, 1243, 1339), (1022, 926, 1441, 1345), (1068, 1164, 1203, 1299), (1030, 1126, 1241, 1337), (928, 1024, 1343, 1439), (1065, 1161, 1206, 1302), (1032, 1128, 1239, 1335), (1021, 925, 1442, 1346), (1067, 1163, 1204, 1300), (1029, 1125, 1242, 1338), (1016, 920, 1447, 1351), (1019, 923, 1444, 1348), (1024, 1120, 1247, 1343), (1027, 1123, 1244, 1340), (1015, 919, 1448, 1352), (1062, 1158, 1209, 1305), (1119, 1023, 1344, 1248), (1018, 922, 1445, 1349), (1014, 918, 1449, 1353), (1026, 1122, 1245, 1341), (1118, 1022, 1345, 1249), (1017, 921, 1446, 1350), (896, 928, 1439, 1471), (1013, 917, 1450, 1354), (1025, 1121, 1246, 1342), (1063, 1159, 1208, 1304), (1111, 1015, 1352, 1256), (1010, 914, 1453, 1357), (1006, 910, 1457, 1361), (1114, 1018, 1349, 1253), (973, 1069, 1298, 1394), (1110, 1014, 1353, 1257), (1009, 913, 1454, 1358), (1117, 1021, 1346, 1250), (1113, 1017, 1350, 1254), (1012, 916, 1451, 1355), (1008, 912, 1455, 1359), (1116, 1020, 1347, 1251), (1112, 1016, 1351, 1255), (1011, 915, 1452, 1356), (1007, 911, 1456, 1360), (1115, 1019, 1348, 1252), (1503, 1502, 1534, 1535), (14, 13, 1485, 1486), (23, 22, 1494, 1495), (1, 0, 1472, 1473), (0, 31, 1503, 1472), (10, 9, 1481, 1482), (19, 18, 1490, 1491), (28, 27, 1499, 1500), (6, 5, 1477, 1478), (15, 14, 1486, 1487), (24, 23, 1495, 1496), (2, 1, 1473, 1474), (11, 10, 1482, 1483), (20, 19, 1491, 1492), (29, 28, 1500, 1501), (7, 6, 1478, 1479), (16, 15, 1487, 1488), (25, 24, 1496, 1497), (3, 2, 1474, 1475), (12, 11, 1483, 1484), (21, 20, 1492, 1493), (30, 29, 1501, 1502), (8, 7, 1479, 1480), (17, 16, 1488, 1489), (26, 25, 1497, 1498), (4, 3, 1475, 1476), (13, 12, 1484, 1485), (22, 21, 1493, 1494), (31, 30, 1502, 1503), (9, 8, 1480, 1481), (18, 17, 1489, 1490), (27, 26, 1498, 1499), (1525, 1524, 1556, 1557), (1490, 1489, 1521, 1522), (1477, 1476, 1508, 1509), (1472, 1503, 1535, 1504), (1491, 1490, 1522, 1523), (1478, 1477, 1509, 1510), (1492, 1491, 1523, 1524), (1479, 1478, 1510, 1511), (1493, 1492, 1524, 1525), (1480, 1479, 1511, 1512), (1494, 1493, 1525, 1526), (1481, 1480, 1512, 1513), (1495, 1494, 1526, 1527), (1482, 1481, 1513, 1514), (1496, 1495, 1527, 1528), (1483, 1482, 1514, 1515), (1497, 1496, 1528, 1529), (1484, 1483, 1515, 1516), (1498, 1497, 1529, 1530), (1485, 1484, 1516, 1517), (1499, 1498, 1530, 1531), (1486, 1485, 1517, 1518), (1473, 1472, 1504, 1505), (1500, 1499, 1531, 1532), (1487, 1486, 1518, 1519), (1474, 1473, 1505, 1506), (1501, 1500, 1532, 1533), (1488, 1487, 1519, 1520), (1475, 1474, 1506, 1507), (1502, 1501, 1533, 1534), (1489, 1488, 1520, 1521), (1476, 1475, 1507, 1508), (1560, 1559, 1591, 1592), (1512, 1511, 1543, 1544), (1526, 1525, 1557, 1558), (1513, 1512, 1544, 1545), (1527, 1526, 1558, 1559), (1514, 1513, 1545, 1546), (1528, 1527, 1559, 1560), (1515, 1514, 1546, 1547), (1529, 1528, 1560, 1561), (1516, 1515, 1547, 1548), (1530, 1529, 1561, 1562), (1517, 1516, 1548, 1549), (1531, 1530, 1562, 1563), (1518, 1517, 1549, 1550), (1505, 1504, 1536, 1537), (1532, 1531, 1563, 1564), (1519, 1518, 1550, 1551), (1506, 1505, 1537, 1538), (1533, 1532, 1564, 1565), (1520, 1519, 1551, 1552), (1507, 1506, 1538, 1539), (1534, 1533, 1565, 1566), (1521, 1520, 1552, 1553), (1508, 1507, 1539, 1540), (1535, 1534, 1566, 1567), (1522, 1521, 1553, 1554), (1509, 1508, 1540, 1541), (1504, 1535, 1567, 1536), (1523, 1522, 1554, 1555), (1510, 1509, 1541, 1542), (1524, 1523, 1555, 1556), (1511, 1510, 1542, 1543), (1583, 1582, 1617, 1616), (1547, 1546, 1578, 1579), (1561, 1560, 1592, 1593), (1548, 1547, 1579, 1580), (1562, 1561, 1593, 1594), (1549, 1548, 1580, 1581), (1563, 1562, 1594, 1595), (1550, 1549, 1581, 1582), (1537, 1536, 1568, 1569), (1564, 1563, 1595, 1596), (1551, 1550, 1582, 1583), (1538, 1537, 1569, 1570), (1565, 1564, 1596, 1597), (1552, 1551, 1583, 1584), (1539, 1538, 1570, 1571), (1566, 1565, 1597, 1598), (1553, 1552, 1584, 1585), (1540, 1539, 1571, 1572), (1567, 1566, 1598, 1599), (1554, 1553, 1585, 1586), (1541, 1540, 1572, 1573), (1536, 1567, 1599, 1568), (1555, 1554, 1586, 1587), (1542, 1541, 1573, 1574), (1556, 1555, 1587, 1588), (1543, 1542, 1574, 1575), (1557, 1556, 1588, 1589), (1544, 1543, 1575, 1576), (1558, 1557, 1589, 1590), (1545, 1544, 1576, 1577), (1559, 1558, 1590, 1591), (1546, 1545, 1577, 1578), (1581, 1580, 1619, 1618), (1574, 1573, 1626, 1625), (1596, 1595, 1604, 1603), (1587, 1586, 1613, 1612), (1580, 1579, 1620, 1619), (1569, 1568, 1631, 1630), (1568, 1599, 1600, 1631), (1593, 1592, 1607, 1606), (1582, 1581, 1618, 1617), (1573, 1572, 1627, 1626), (1579, 1578, 1621, 1620), (1595, 1594, 1605, 1604), (1586, 1585, 1614, 1613), (1592, 1591, 1608, 1607), (1594, 1593, 1606, 1605), (1599, 1598, 1601, 1600), (1578, 1577, 1622, 1621), (1572, 1571, 1628, 1627), (1591, 1590, 1609, 1608), (1585, 1584, 1615, 1614), (1577, 1576, 1623, 1622), (1598, 1597, 1602, 1601), (1590, 1589, 1610, 1609), (1571, 1570, 1629, 1628), (1576, 1575, 1624, 1623), (1584, 1583, 1616, 1615), (1589, 1588, 1611, 1610), (1597, 1596, 1603, 1602), (1575, 1574, 1625, 1624), (1570, 1569, 1630, 1629), (1588, 1587, 1612, 1611), (1601, 1602, 1634, 1706, 1705, 1633), (1626, 1627, 1659, 1692, 1691, 1658), (1613, 1614, 1646, 1722, 1721, 1645), (1600, 1601, 1633, 1666, 1665, 1632), (1628, 1629, 1661, 1694, 1693, 1660), (1602, 1603, 1635, 1668, 1667, 1634), (1629, 1630, 1662, 1708, 1707, 1661), (1615, 1616, 1648, 1724, 1723, 1647), (1604, 1605, 1637, 1670, 1669, 1636), (1603, 1604, 1636, 1710, 1709, 1635), (1621, 1622, 1654, 1696, 1695, 1653), (1606, 1607, 1639, 1672, 1671, 1638), (1623, 1624, 1656, 1698, 1697, 1655), (1617, 1618, 1650, 1726, 1725, 1649), (1608, 1609, 1641, 1674, 1673, 1640), (1630, 1631, 1663, 1712, 1711, 1662), (1610, 1611, 1643, 1676, 1675, 1642), (1605, 1606, 1638, 1714, 1713, 1637), (1619, 1620, 1652, 1728, 1727, 1651), (1612, 1613, 1645, 1678, 1677, 1644), (1614, 1615, 1647, 1680, 1679, 1646), (1607, 1608, 1640, 1716, 1715, 1639), (1616, 1617, 1649, 1682, 1681, 1648), (1625, 1626, 1658, 1700, 1699, 1657), (1618, 1619, 1651, 1684, 1683, 1650), (1609, 1610, 1642, 1718, 1717, 1641), (1631, 1600, 1632, 1702, 1701, 1663), (1620, 1621, 1653, 1686, 1685, 1652), (1622, 1623, 1655, 1688, 1687, 1654), (1611, 1612, 1644, 1720, 1719, 1643), (1627, 1628, 1660, 1704, 1703, 1659), (1624, 1625, 1657, 1690, 1689, 1656), (1642, 1675, 1734), (1659, 1703, 1738), (1644, 1677, 1742), (1633, 1705, 1746), (1646, 1679, 1750), (1661, 1707, 1754), (1648, 1681, 1758), (1635, 1709, 1762), (1650, 1683, 1766), (1662, 1711, 1751), (1652, 1685, 1772), (1637, 1713, 1776), (1654, 1687, 1780), (1639, 1715, 1784), (1656, 1689, 1788), (1641, 1717, 1790), (1658, 1691, 1792), (1632, 1665, 1730), (1643, 1719, 1731), (1660, 1693, 1735), (1634, 1667, 1743), (1645, 1721, 1739), (1653, 1695, 1769), (1636, 1669, 1759), (1647, 1723, 1747), (1655, 1697, 1777), (1638, 1671, 1773), (1649, 1725, 1755), (1657, 1699, 1785), (1640, 1673, 1781), (1651, 1727, 1763), (1663, 1701, 1767), (1768, 1729, 1664), (1767, 1793, 1768), (1768, 1793, 1729), (1793, 1730, 1729), (1767, 1701, 1793), (1701, 1702, 1793), (1793, 1702, 1730), (1702, 1632, 1730), (1764, 1771, 1664), (1763, 1794, 1764), (1764, 1794, 1771), (1794, 1772, 1771), (1763, 1727, 1794), (1727, 1728, 1794), (1794, 1728, 1772), (1728, 1652, 1772), (1782, 1789, 1664), (1781, 1795, 1782), (1782, 1795, 1789), (1795, 1790, 1789), (1781, 1673, 1795), (1673, 1674, 1795), (1795, 1674, 1790), (1674, 1641, 1790), (1786, 1791, 1664), (1785, 1796, 1786), (1786, 1796, 1791), (1796, 1792, 1791), (1785, 1699, 1796), (1699, 1700, 1796), (1796, 1700, 1792), (1700, 1658, 1792), (1756, 1765, 1664), (1755, 1797, 1756), (1756, 1797, 1765), (1797, 1766, 1765), (1755, 1725, 1797), (1725, 1726, 1797), (1797, 1726, 1766), (1726, 1650, 1766), (1774, 1783, 1664), (1773, 1798, 1774), (1774, 1798, 1783), (1798, 1784, 1783), (1773, 1671, 1798), (1671, 1672, 1798), (1798, 1672, 1784), (1672, 1639, 1784), (1778, 1787, 1664), (1777, 1799, 1778), (1778, 1799, 1787), (1799, 1788, 1787), (1777, 1697, 1799), (1697, 1698, 1799), (1799, 1698, 1788), (1698, 1656, 1788), (1748, 1757, 1664), (1747, 1800, 1748), (1748, 1800, 1757), (1800, 1758, 1757), (1747, 1723, 1800), (1723, 1724, 1800), (1800, 1724, 1758), (1724, 1648, 1758), (1760, 1775, 1664), (1759, 1801, 1760), (1760, 1801, 1775), (1801, 1776, 1775), (1759, 1669, 1801), (1669, 1670, 1801), (1801, 1670, 1776), (1670, 1637, 1776), (1770, 1779, 1664), (1769, 1802, 1770), (1770, 1802, 1779), (1802, 1780, 1779), (1769, 1695, 1802), (1695, 1696, 1802), (1802, 1696, 1780), (1696, 1654, 1780), (1740, 1749, 1664), (1739, 1803, 1740), (1740, 1803, 1749), (1803, 1750, 1749), (1739, 1721, 1803), (1721, 1722, 1803), (1803, 1722, 1750), (1722, 1646, 1750), (1744, 1761, 1664), (1743, 1804, 1744), (1744, 1804, 1761), (1804, 1762, 1761), (1743, 1667, 1804), (1667, 1668, 1804), (1804, 1668, 1762), (1668, 1635, 1762), (1736, 1753, 1664), (1735, 1805, 1736), (1736, 1805, 1753), (1805, 1754, 1753), (1735, 1693, 1805), (1693, 1694, 1805), (1805, 1694, 1754), (1694, 1661, 1754), (1732, 1741, 1664), (1731, 1806, 1732), (1732, 1806, 1741), (1806, 1742, 1741), (1731, 1719, 1806), (1719, 1720, 1806), (1806, 1720, 1742), (1720, 1644, 1742), (1729, 1745, 1664), (1730, 1807, 1729), (1729, 1807, 1745), (1807, 1746, 1745), (1730, 1665, 1807), (1665, 1666, 1807), (1807, 1666, 1746), (1666, 1633, 1746), (1791, 1737, 1664), (1792, 1808, 1791), (1791, 1808, 1737), (1808, 1738, 1737), (1792, 1691, 1808), (1691, 1692, 1808), (1808, 1692, 1738), (1692, 1659, 1738), (1789, 1733, 1664), (1790, 1809, 1789), (1789, 1809, 1733), (1809, 1734, 1733), (1790, 1717, 1809), (1717, 1718, 1809), (1809, 1718, 1734), (1718, 1642, 1734), (1787, 1786, 1664), (1788, 1810, 1787), (1787, 1810, 1786), (1810, 1785, 1786), (1788, 1689, 1810), (1689, 1690, 1810), (1810, 1690, 1785), (1690, 1657, 1785), (1783, 1782, 1664), (1784, 1811, 1783), (1783, 1811, 1782), (1811, 1781, 1782), (1784, 1715, 1811), (1715, 1716, 1811), (1811, 1716, 1781), (1716, 1640, 1781), (1779, 1778, 1664), (1780, 1812, 1779), (1779, 1812, 1778), (1812, 1777, 1778), (1780, 1687, 1812), (1687, 1688, 1812), (1812, 1688, 1777), (1688, 1655, 1777), (1775, 1774, 1664), (1776, 1813, 1775), (1775, 1813, 1774), (1813, 1773, 1774), (1776, 1713, 1813), (1713, 1714, 1813), (1813, 1714, 1773), (1714, 1638, 1773), (1771, 1770, 1664), (1772, 1814, 1771), (1771, 1814, 1770), (1814, 1769, 1770), (1772, 1685, 1814), (1685, 1686, 1814), (1814, 1686, 1769), (1686, 1653, 1769), (1752, 1768, 1664), (1751, 1815, 1752), (1752, 1815, 1768), (1815, 1767, 1768), (1751, 1711, 1815), (1711, 1712, 1815), (1815, 1712, 1767), (1712, 1663, 1767), (1765, 1764, 1664), (1766, 1816, 1765), (1765, 1816, 1764), (1816, 1763, 1764), (1766, 1683, 1816), (1683, 1684, 1816), (1816, 1684, 1763), (1684, 1651, 1763), (1761, 1760, 1664), (1762, 1817, 1761), (1761, 1817, 1760), (1817, 1759, 1760), (1762, 1709, 1817), (1709, 1710, 1817), (1817, 1710, 1759), (1710, 1636, 1759), (1757, 1756, 1664), (1758, 1818, 1757), (1757, 1818, 1756), (1818, 1755, 1756), (1758, 1681, 1818), (1681, 1682, 1818), (1818, 1682, 1755), (1682, 1649, 1755), (1753, 1752, 1664), (1754, 1819, 1753), (1753, 1819, 1752), (1819, 1751, 1752), (1754, 1707, 1819), (1707, 1708, 1819), (1819, 1708, 1751), (1708, 1662, 1751), (1749, 1748, 1664), (1750, 1820, 1749), (1749, 1820, 1748), (1820, 1747, 1748), (1750, 1679, 1820), (1679, 1680, 1820), (1820, 1680, 1747), (1680, 1647, 1747), (1745, 1744, 1664), (1746, 1821, 1745), (1745, 1821, 1744), (1821, 1743, 1744), (1746, 1705, 1821), (1705, 1706, 1821), (1821, 1706, 1743), (1706, 1634, 1743), (1741, 1740, 1664), (1742, 1822, 1741), (1741, 1822, 1740), (1822, 1739, 1740), (1742, 1677, 1822), (1677, 1678, 1822), (1822, 1678, 1739), (1678, 1645, 1739), (1737, 1736, 1664), (1738, 1823, 1737), (1737, 1823, 1736), (1823, 1735, 1736), (1738, 1703, 1823), (1703, 1704, 1823), (1823, 1704, 1735), (1704, 1660, 1735), (1733, 1732, 1664), (1734, 1824, 1733), (1733, 1824, 1732), (1824, 1731, 1732), (1734, 1675, 1824), (1675, 1676, 1824), (1824, 1676, 1731), (1676, 1643, 1731), (127, 1952, 1825, 96), (1952, 1951, 1826, 1825), (1951, 1950, 1827, 1826), (1950, 1949, 1828, 1827), (126, 1948, 1952, 127), (1948, 1947, 1951, 1952), (1947, 1946, 1950, 1951), (1946, 1945, 1949, 1950), (125, 1944, 1948, 126), (1944, 1943, 1947, 1948), (1943, 1942, 1946, 1947), (1942, 1941, 1945, 1946), (124, 1940, 1944, 125), (1940, 1939, 1943, 1944), (1939, 1938, 1942, 1943), (1938, 1937, 1941, 1942), (123, 1936, 1940, 124), (1936, 1935, 1939, 1940), (1935, 1934, 1938, 1939), (1934, 1933, 1937, 1938), (122, 1932, 1936, 123), (1932, 1931, 1935, 1936), (1931, 1930, 1934, 1935), (1930, 1929, 1933, 1934), (121, 1928, 1932, 122), (1928, 1927, 1931, 1932), (1927, 1926, 1930, 1931), (1926, 1925, 1929, 1930), (120, 1924, 1928, 121), (1924, 1923, 1927, 1928), (1923, 1922, 1926, 1927), (1922, 1921, 1925, 1926), (119, 1920, 1924, 120), (1920, 1919, 1923, 1924), (1919, 1918, 1922, 1923), (1918, 1917, 1921, 1922), (118, 1916, 1920, 119), (1916, 1915, 1919, 1920), (1915, 1914, 1918, 1919), (1914, 1913, 1917, 1918), (117, 1912, 1916, 118), (1912, 1911, 1915, 1916), (1911, 1910, 1914, 1915), (1910, 1909, 1913, 1914), (116, 1908, 1912, 117), (1908, 1907, 1911, 1912), (1907, 1906, 1910, 1911), (1906, 1905, 1909, 1910), (115, 1904, 1908, 116), (1904, 1903, 1907, 1908), (1903, 1902, 1906, 1907), (1902, 1901, 1905, 1906), (114, 1900, 1904, 115), (1900, 1899, 1903, 1904), (1899, 1898, 1902, 1903), (1898, 1897, 1901, 1902), (113, 1896, 1900, 114), (1896, 1895, 1899, 1900), (1895, 1894, 1898, 1899), (1894, 1893, 1897, 1898), (112, 1892, 1896, 113), (1892, 1891, 1895, 1896), (1891, 1890, 1894, 1895), (1890, 1889, 1893, 1894), (111, 1888, 1892, 112), (1888, 1887, 1891, 1892), (1887, 1886, 1890, 1891), (1886, 1885, 1889, 1890), (110, 1884, 1888, 111), (1884, 1883, 1887, 1888), (1883, 1882, 1886, 1887), (1882, 1881, 1885, 1886), (109, 1880, 1884, 110), (1880, 1879, 1883, 1884), (1879, 1878, 1882, 1883), (1878, 1877, 1881, 1882), (108, 1876, 1880, 109), (1876, 1875, 1879, 1880), (1875, 1874, 1878, 1879), (1874, 1873, 1877, 1878), (107, 1872, 1876, 108), (1872, 1871, 1875, 1876), (1871, 1870, 1874, 1875), (1870, 1869, 1873, 1874), (106, 1868, 1872, 107), (1868, 1867, 1871, 1872), (1867, 1866, 1870, 1871), (1866, 1865, 1869, 1870), (105, 1864, 1868, 106), (1864, 1863, 1867, 1868), (1863, 1862, 1866, 1867), (1862, 1861, 1865, 1866), (104, 1860, 1864, 105), (1860, 1859, 1863, 1864), (1859, 1858, 1862, 1863), (1858, 1857, 1861, 1862), (103, 1856, 1860, 104), (1856, 1855, 1859, 1860), (1855, 1854, 1858, 1859), (1854, 1853, 1857, 1858), (102, 1852, 1856, 103), (1852, 1851, 1855, 1856), (1851, 1850, 1854, 1855), (1850, 1849, 1853, 1854), (101, 1848, 1852, 102), (1848, 1847, 1851, 1852), (1847, 1846, 1850, 1851), (1846, 1845, 1849, 1850), (100, 1844, 1848, 101), (1844, 1843, 1847, 1848), (1843, 1842, 1846, 1847), (1842, 1841, 1845, 1846), (99, 1840, 1844, 100), (1840, 1839, 1843, 1844), (1839, 1838, 1842, 1843), (1838, 1837, 1841, 1842), (98, 1836, 1840, 99), (1836, 1835, 1839, 1840), (1835, 1834, 1838, 1839), (1834, 1833, 1837, 1838), (97, 1832, 1836, 98), (1832, 1831, 1835, 1836), (1831, 1830, 1834, 1835), (1830, 1829, 1833, 1834), (96, 1825, 1832, 97), (1825, 1826, 1831, 1832), (1826, 1827, 1830, 1831), (1827, 1828, 1829, 1830)])
me_cylinder.use_remesh_preserve_volume = False
me_cylinder.use_remesh_preserve_attributes = False
me_cylinder.use_mirror_vertex_groups = False
me_cylinder.update()

# ---- objects
ob_cylinder = bpy.data.objects.new('Cylinder', me_cylinder)

# ---- transforms, parenting, visibility, modifiers, constraints
ob_cylinder.location = (-0.01578, -0.01578, -0.04733)
ob_cylinder.rotation_euler = (1.571, -0.0, 0.0)
ob_cylinder.scale = (1.0, 1.0, 5.0)
ob_cylinder.lineart.crease_threshold = 0.0

# ---- collection membership
col_collection_1.objects.link(ob_cylinder)

# ---- scene / render settings (as saved in the file)
scene.frame_start = 1; scene.frame_end = 250; scene.frame_set(1)
scene.render.engine = 'CYCLES'
scene.render.resolution_percentage = 50
scene.render.dither_intensity = 0.0
scene.cycles.use_denoising = False
scene.cycles.samples = 128
scene.cycles.sampling_pattern = 'TABULATED_SOBOL'
scene.cycles.light_sampling_threshold = 0.0
scene.cycles.use_adaptive_sampling = False
scene.cycles.use_light_tree = False
scene.cycles.blur_glossy = 0.0
scene.cycles.sample_clamp_indirect = 0.0
scene.view_settings.view_transform = 'Standard'
bpy.context.view_layer.update()

# ---- added for rendering (the .blend has no active camera and no usable light): camera, sun
cam_auto = bpy.data.cameras.new('AutoCamera')
cam_auto.lens = 50.0
cam_auto.sensor_width = 36.0
cam_auto.clip_end = 1000.0
ob_auto_camera = bpy.data.objects.new('AutoCamera', cam_auto)
scene.collection.objects.link(ob_auto_camera)
ob_auto_camera.location = (16.4619, -14.455, 14.1411)
ob_auto_camera.rotation_euler = (1.09748, -7.21219e-08, 0.694738)
scene.camera = ob_auto_camera
light_auto_sun = bpy.data.lights.new('AutoSun', 'SUN')
light_auto_sun.energy = 3.0
light_auto_sun.angle = 0.0523599
ob_auto_sun = bpy.data.objects.new('AutoSun', light_auto_sun)
scene.collection.objects.link(ob_auto_sun)
ob_auto_sun.rotation_euler = (0.872665, 0.174533, 0.523599)
bpy.context.view_layer.update()
